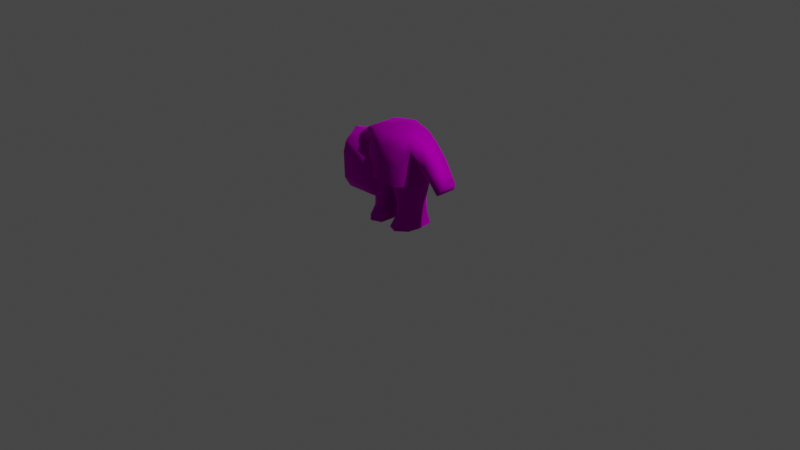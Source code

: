 # Source: MaleAnim.blend  (saved by Blender 2.81.16; exported with 4.5.12 LTS)
import bpy
from mathutils import Matrix  # noqa: F401  (used for matrix-valued properties, if any)

bpy.ops.wm.read_factory_settings(use_empty=True)
scene = bpy.context.scene
scene.name = 'Scene'

# ---- collections
col_collection = bpy.data.collections.new('Collection'); scene.collection.children.link(col_collection)

# ---- images (referenced by path relative to the original .blend; pixels are not part of the script)
import os
ASSET_DIR = os.environ.get("B2B_ASSET_DIR", "")  # directory of the original .blend (textures are referenced by path, not embedded)
HERE = os.path.dirname(os.path.abspath(__file__))  # packed textures are extracted next to this script under _unpacked/

def load_image(name, relpath, width, height, colorspace="sRGB"):
    """Load a texture the original file referenced (path relative to the .blend, or extracted next to this script)."""
    p = next((c for c in (os.path.join(HERE, relpath), os.path.join(ASSET_DIR, relpath)) if relpath and os.path.exists(c)), "")
    if p:
        img = bpy.data.images.load(p, check_existing=True)
        img.name = name
    else:  # same state as the original file: an image datablock whose file is absent (Cycles renders it pink)
        img = bpy.data.images.new(name, width, height)
        img.source = "FILE"
        img.filepath = "//" + (relpath or name)
    img.colorspace_settings.name = colorspace
    return img
img_map__2 = load_image('Map #2', 'TT_demo_texture.tga', 1024, 1024, 'sRGB')

# ---- materials (node trees are filled in below, after node groups)
mat_tt_demo = bpy.data.materials.new('TT_demo')
mat_tt_demo.use_transparent_shadow = False
mat_tt_demo.diffuse_color = (0.5882, 0.5882, 0.5882, 1.0)
mat_tt_demo.roughness = 0.8586
mat_tt_demo.specular_intensity = 0.0
mat_tt_demo.metallic = 1.0

# ---- material node trees
mat_tt_demo.use_nodes = True; mat_tt_demo.node_tree.nodes.clear()
_N = mat_tt_demo.node_tree.nodes; _L = mat_tt_demo.node_tree.links
n0 = _N.new('ShaderNodeOutputMaterial'); n0.name = 'Material Output'; n0.location = (300, 300)
n1 = _N.new('ShaderNodeBsdfPrincipled'); n1.name = 'Principled BSDF'; n1.location = (10, 300)
n1.distribution = 'GGX'
n1.subsurface_method = 'BURLEY'
n1.inputs[1].default_value = 1.0
n1.inputs[2].default_value = 0.8586
n1.inputs[3].default_value = 1.45
n1.inputs[13].default_value = 0.0
n1.inputs[27].default_value = (0.0, 0.0, 0.0, 1.0)
n1.inputs[28].default_value = 1.0
n2 = _N.new('ShaderNodeNormalMap'); n2.name = 'Normal Map'; n2.location = (-300, -300)
n2.label = 'Normal/Map'
n3 = _N.new('ShaderNodeTexImage'); n3.name = 'Image Texture'; n3.location = (-300, 600)
n3.image = img_map__2
_L.new(n1.outputs[0], n0.inputs[0])
_L.new(n2.outputs[0], n1.inputs[5])
_L.new(n3.outputs[0], n1.inputs[0])
n0.is_active_output = True

# ---- world
world_world = bpy.data.worlds.new('World'); scene.world = world_world
world_world.use_nodes = True; world_world.node_tree.nodes.clear()
_N = world_world.node_tree.nodes; _L = world_world.node_tree.links
n0 = _N.new('ShaderNodeOutputWorld'); n0.name = 'World Output'; n0.location = (300, 300)
n1 = _N.new('ShaderNodeBackground'); n1.name = 'Background'; n1.location = (10, 300)
n1.inputs[0].default_value = (0.05088, 0.05088, 0.05088, 1.0)
_L.new(n1.outputs[0], n0.inputs[0])
n0.is_active_output = True
world_world.color = (0.05088, 0.05088, 0.05088)
world_world.use_sun_shadow = False
world_world.sun_shadow_jitter_overblur = 0.0

# ---- cameras
cam_camera = bpy.data.cameras.new('Camera')
cam_camera.clip_end = 100.0
cam_camera.ortho_scale = 7.314

# ---- lights
light_light = bpy.data.lights.new('Light', 'POINT')
light_light.transmission_factor = 0.0
light_light.energy = 1000.0
light_light.shadow_soft_size = 0.1
light_light.shadow_maximum_resolution = 0.006
light_light.use_absolute_resolution = True

# ---- meshes
me_mesh = bpy.data.meshes.new('Mesh')
me_mesh.from_pydata([(-7.299, 6.299, -8.416), (-8.092, 7.858, 11.16), (0.0, -11.44, -9.407), (-10.65, -7.77, 7.244), (-10.62, 9.53, 6.765), (0.0, -12.23, 7.923), (-9.818, 8.815, -3.934), (0.0, -11.75, -4.507), (0.0, 13.02, -3.934), (-10.01, -8.176, -4.256), (-9.561, -7.381, 11.9), (0.0, 0.46, 14.31), (-4.792, -11.14, -4.387), (-7.256, -8.148, -8.795), (7.256, -8.148, -8.795), (7.299, 6.299, -8.416), (0.0, 9.969, -8.684), (0.0, -12.28, 13.89), (9.561, -7.381, 11.9), (4.792, -11.14, -4.387), (10.01, -8.176, -4.256), (9.818, 8.815, -3.934), (10.65, -7.77, 7.244), (10.62, 9.53, 6.765), (8.092, 7.858, 11.16), (0.0, 11.61, 12.99), (0.0, 14.12, 7.177)], [], [(0, 16, 2), (2, 13, 0), (17, 11, 10), (2, 12, 13), (13, 9, 6), (6, 0, 13), (16, 0, 6), (6, 8, 16), (17, 10, 3), (3, 5, 17), (3, 10, 4), (4, 1, 25), (25, 26, 4), (5, 3, 12), (6, 9, 3), (3, 4, 6), (4, 26, 8), (8, 6, 4), (11, 25, 1), (2, 7, 12), (12, 7, 5), (1, 10, 11), (3, 9, 12), (12, 9, 13), (10, 1, 4), (15, 14, 2), (2, 16, 15), (17, 18, 11), (2, 14, 19), (14, 15, 21), (21, 20, 14), (16, 8, 21), (21, 15, 16), (17, 5, 22), (22, 18, 17), (22, 23, 18), (23, 26, 25), (25, 24, 23), (5, 19, 22), (21, 23, 22), (22, 20, 21), (23, 21, 8), (8, 26, 23), (11, 24, 25), (2, 19, 7), (19, 5, 7), (24, 11, 18), (22, 19, 20), (19, 14, 20), (18, 23, 24)])
me_mesh.polygons.foreach_set('use_smooth', [True] * 50)
_uv = me_mesh.uv_layers.new(name='UVChannel_1')
_uv.uv.foreach_set('vector', [0.04725, 0.5747, 0.04691, 0.5747, 0.2248, 0.568, 0.2248, 0.568, 0.1913, 0.568, 0.04725, 0.5747, 0.2099, 0.7509, 0.1098, 0.7494, 0.1766, 0.744, 0.3132, 0.5682, 0.2582, 0.6051, 0.2262, 0.5682, 0.1913, 0.568, 0.1985, 0.6049, 0.02436, 0.6169, 0.02436, 0.6169, 0.04725, 0.5747, 0.1913, 0.568, 0.04691, 0.5747, 0.04725, 0.5747, 0.02436, 0.6169, 0.02436, 0.6169, 0.01559, 0.6232, 0.04691, 0.5747, 0.3132, 0.7511, 0.2268, 0.7442, 0.1984, 0.7309, 0.1984, 0.7309, 0.3132, 0.7378, 0.3132, 0.7511, 0.1985, 0.7307, 0.1766, 0.744, 0.02502, 0.7307, 0.02502, 0.7307, 0.04023, 0.744, 0.04006, 0.7509, 0.04006, 0.7509, 0.01722, 0.7376, 0.02502, 0.7307, 0.3132, 0.7378, 0.1984, 0.7309, 0.2582, 0.6051, 0.02436, 0.6169, 0.1985, 0.6049, 0.1985, 0.7307, 0.1985, 0.7307, 0.02502, 0.7307, 0.02436, 0.6169, 0.02502, 0.7307, 0.01722, 0.7376, 0.01559, 0.6232, 0.01559, 0.6232, 0.02436, 0.6169, 0.02502, 0.7307, 0.1098, 0.7494, 0.04006, 0.7509, 0.04023, 0.744, 0.3132, 0.5682, 0.3132, 0.6051, 0.2582, 0.6051, 0.2582, 0.6051, 0.3132, 0.6051, 0.3132, 0.7378, 0.04023, 0.744, 0.1766, 0.744, 0.1098, 0.7494, 0.1984, 0.7309, 0.1984, 0.6051, 0.2582, 0.6051, 0.2582, 0.6051, 0.1984, 0.6051, 0.2262, 0.5682, 0.1766, 0.744, 0.04023, 0.744, 0.02502, 0.7307, 0.04725, 0.5747, 0.1913, 0.568, 0.2248, 0.568, 0.2248, 0.568, 0.04691, 0.5747, 0.04725, 0.5747, 0.2099, 0.7509, 0.1766, 0.744, 0.1098, 0.7494, 0.3132, 0.5682, 0.2262, 0.5682, 0.2582, 0.6051, 0.1913, 0.568, 0.04725, 0.5747, 0.02436, 0.6169, 0.02436, 0.6169, 0.1985, 0.6049, 0.1913, 0.568, 0.04691, 0.5747, 0.01559, 0.6232, 0.02436, 0.6169, 0.02436, 0.6169, 0.04725, 0.5747, 0.04691, 0.5747, 0.3132, 0.7511, 0.3132, 0.7378, 0.1984, 0.7309, 0.1984, 0.7309, 0.2268, 0.7442, 0.3132, 0.7511, 0.1985, 0.7307, 0.02502, 0.7307, 0.1766, 0.744, 0.02502, 0.7307, 0.01722, 0.7376, 0.04006, 0.7509, 0.04006, 0.7509, 0.04023, 0.744, 0.02502, 0.7307, 0.3132, 0.7378, 0.2582, 0.6051, 0.1984, 0.7309, 0.02436, 0.6169, 0.02502, 0.7307, 0.1985, 0.7307, 0.1985, 0.7307, 0.1985, 0.6049, 0.02436, 0.6169, 0.02502, 0.7307, 0.02436, 0.6169, 0.01559, 0.6232, 0.01559, 0.6232, 0.01722, 0.7376, 0.02502, 0.7307, 0.1098, 0.7494, 0.04023, 0.744, 0.04006, 0.7509, 0.3132, 0.5682, 0.2582, 0.6051, 0.3132, 0.6051, 0.2582, 0.6051, 0.3132, 0.7378, 0.3132, 0.6051, 0.04023, 0.744, 0.1098, 0.7494, 0.1766, 0.744, 0.1984, 0.7309, 0.2582, 0.6051, 0.1984, 0.6051, 0.2582, 0.6051, 0.2262, 0.5682, 0.1984, 0.6051, 0.1766, 0.744, 0.02502, 0.7307, 0.04023, 0.744])
me_mesh.materials.append(mat_tt_demo)
me_mesh.use_remesh_fix_poles = True
me_mesh.use_remesh_preserve_attributes = False
me_mesh.use_mirror_vertex_groups = False
me_mesh.update()
me_mesh.normals_split_custom_set([tuple(v) for v in zip(*[iter([-0.5097, 0.2669, -0.8179, -3.724e-09, 0.5632, -0.8263, 2.117e-08, -0.6921, -0.7218, 2.117e-08, -0.6921, -0.7218, -0.5321, -0.3737, -0.7597, -0.5097, 0.2669, -0.8179, 0.0, -0.7512, 0.66, 0.0, 0.05675, 0.9984, -0.6891, -0.3654, 0.6258, 2.117e-08, -0.6921, -0.7218, -0.3492, -0.9285, -0.1262, -0.5321, -0.3737, -0.7597, -0.5321, -0.3737, -0.7597, -0.8507, -0.4643, -0.2466, -0.7846, 0.5241, -0.3312, -0.7846, 0.5241, -0.3312, -0.5097, 0.2669, -0.8179, -0.5321, -0.3737, -0.7597, -3.724e-09, 0.5632, -0.8263, -0.5097, 0.2669, -0.8179, -0.7846, 0.5241, -0.3312, -0.7846, 0.5241, -0.3312, -1.111e-08, 0.9503, -0.3115, -3.724e-09, 0.5632, -0.8263, 0.0, -0.7512, 0.66, -0.6891, -0.3654, 0.6258, -0.8545, -0.5106, 0.09571, -0.8545, -0.5106, 0.09571, 0.0, -0.9998, 0.01741, 0.0, -0.7512, 0.66, -0.8545, -0.5106, 0.09571, -0.6891, -0.3654, 0.6258, -0.817, 0.5434, 0.1929, -0.817, 0.5434, 0.1929, -0.5704, 0.3428, 0.7464, 6.622e-09, 0.6235, 0.7819, 6.622e-09, 0.6235, 0.7819, 1.135e-08, 0.9887, 0.1499, -0.817, 0.5434, 0.1929, 0.0, -0.9998, 0.01741, -0.8545, -0.5106, 0.09571, -0.3492, -0.9285, -0.1262, -0.7846, 0.5241, -0.3312, -0.8507, -0.4643, -0.2466, -0.8545, -0.5106, 0.09571, -0.8545, -0.5106, 0.09571, -0.817, 0.5434, 0.1929, -0.7846, 0.5241, -0.3312, -0.817, 0.5434, 0.1929, 1.135e-08, 0.9887, 0.1499, -1.111e-08, 0.9503, -0.3115, -1.111e-08, 0.9503, -0.3115, -0.7846, 0.5241, -0.3312, -0.817, 0.5434, 0.1929, 0.0, 0.05675, 0.9984, 6.622e-09, 0.6235, 0.7819, -0.5704, 0.3428, 0.7464, 2.117e-08, -0.6921, -0.7218, 0.0, -0.9987, -0.05073, -0.3492, -0.9285, -0.1262, -0.3492, -0.9285, -0.1262, 0.0, -0.9987, -0.05073, 0.0, -0.9998, 0.01741, -0.5704, 0.3428, 0.7464, -0.6891, -0.3654, 0.6258, 0.0, 0.05675, 0.9984, -0.8545, -0.5106, 0.09571, -0.8507, -0.4643, -0.2466, -0.3492, -0.9285, -0.1262, -0.3492, -0.9285, -0.1262, -0.8507, -0.4643, -0.2466, -0.5321, -0.3737, -0.7597, -0.6891, -0.3654, 0.6258, -0.5704, 0.3428, 0.7464, -0.817, 0.5434, 0.1929, 0.5097, 0.2669, -0.8179, 0.5321, -0.3737, -0.7597, 2.117e-08, -0.6921, -0.7218, 2.117e-08, -0.6921, -0.7218, -3.724e-09, 0.5632, -0.8263, 0.5097, 0.2669, -0.8179, 0.0, -0.7512, 0.66, 0.6891, -0.3654, 0.6258, 0.0, 0.05675, 0.9984, 2.117e-08, -0.6921, -0.7218, 0.5321, -0.3737, -0.7597, 0.3492, -0.9285, -0.1262, 0.5321, -0.3737, -0.7597, 0.5097, 0.2669, -0.8179, 0.7846, 0.5241, -0.3312, 0.7846, 0.5241, -0.3312, 0.8507, -0.4643, -0.2466, 0.5321, -0.3737, -0.7597, -3.724e-09, 0.5632, -0.8263, -1.111e-08, 0.9503, -0.3115, 0.7846, 0.5241, -0.3312, 0.7846, 0.5241, -0.3312, 0.5097, 0.2669, -0.8179, -3.724e-09, 0.5632, -0.8263, 0.0, -0.7512, 0.66, 0.0, -0.9998, 0.01741, 0.8545, -0.5106, 0.09571, 0.8545, -0.5106, 0.09571, 0.6891, -0.3654, 0.6258, 0.0, -0.7512, 0.66, 0.8545, -0.5106, 0.09571, 0.817, 0.5434, 0.1929, 0.6891, -0.3654, 0.6258, 0.817, 0.5434, 0.1929, 1.135e-08, 0.9887, 0.1499, 6.622e-09, 0.6235, 0.7819, 6.622e-09, 0.6235, 0.7819, 0.5704, 0.3428, 0.7464, 0.817, 0.5434, 0.1929, 0.0, -0.9998, 0.01741, 0.3492, -0.9285, -0.1262, 0.8545, -0.5106, 0.09571, 0.7846, 0.5241, -0.3312, 0.817, 0.5434, 0.1929, 0.8545, -0.5106, 0.09571, 0.8545, -0.5106, 0.09571, 0.8507, -0.4643, -0.2466, 0.7846, 0.5241, -0.3312, 0.817, 0.5434, 0.1929, 0.7846, 0.5241, -0.3312, -1.111e-08, 0.9503, -0.3115, -1.111e-08, 0.9503, -0.3115, 1.135e-08, 0.9887, 0.1499, 0.817, 0.5434, 0.1929, 0.0, 0.05675, 0.9984, 0.5704, 0.3428, 0.7464, 6.622e-09, 0.6235, 0.7819, 2.117e-08, -0.6921, -0.7218, 0.3492, -0.9285, -0.1262, 0.0, -0.9987, -0.05073, 0.3492, -0.9285, -0.1262, 0.0, -0.9998, 0.01741, 0.0, -0.9987, -0.05073, 0.5704, 0.3428, 0.7464, 0.0, 0.05675, 0.9984, 0.6891, -0.3654, 0.6258, 0.8545, -0.5106, 0.09571, 0.3492, -0.9285, -0.1262, 0.8507, -0.4643, -0.2466, 0.3492, -0.9285, -0.1262, 0.5321, -0.3737, -0.7597, 0.8507, -0.4643, -0.2466, 0.6891, -0.3654, 0.6258, 0.817, 0.5434, 0.1929, 0.5704, 0.3428, 0.7464])] * 3)])
me_mesh_001 = bpy.data.meshes.new('Mesh.001')
me_mesh_001.from_pydata([(-8.178, -8.288, 18.86), (-8.948, -4.262, 38.87), (-8.622, -8.218, 27.68), (-2.396, -6.113, 17.62), (-11.89, -0.4401, 0.06762), (-2.052, -1.143, 0.06762), (-27.7, -2.772, 23.31), (-23.94, -2.186, 18.76), (-20.53, -2.066, 31.18), (-15.87, -2.789, 25.87), (-2.023e-12, -10.35, 27.51), (-7.941, 8.941, 18.9), (-9.567, 6.308, 38.87), (-7.947, 9.413, 28.24), (-2.912, 10.14, 18.83), (-8.077, 8.363, 0.0676), (-4.062, 7.06, 0.06762), (-27.7, 2.87, 23.31), (-23.94, 2.284, 18.76), (-20.53, 4.648, 31.18), (-15.87, 5.371, 25.87), (-14.85, 5.489, 35.9), (-12.18, -2.599, 28.8), (-12.18, 5.051, 28.8), (-9.485, -4.194, 4.719), (-3.254, -4.194, 5.088), (-7.604, 7.969, 4.056), (-4.326, 6.342, 3.994), (-11.02, -5.501, 0.06762), (-2.436, -7.335, 0.06761), (-3.739, -6.218, 2.631), (-9.588, -5.497, 2.58), (-6.846, -9.058, 0.06761), (-6.256, -7.425, 3.631), (-6.107, -5.62, 5.899), (-10.97, -0.8588, 4.16), (-11.9, -3.544, 18.91), (-11.58, -3.744, 27.75), (-11.95, 6.666, 27.75), (-12.16, 4.9, 18.99), (-10.73, 5.432, 4.134), (-11.24, 6.279, 0.06762), (-1.588, 2.902, 16.6), (-2.954, 2.57, 4.608), (-2.754, 2.838, 0.06762), (-9.108, -4.491, 9.941), (-4.167, 6.758, 9.853), (-3.324, -4.219, 9.899), (-7.753, 7.481, 9.868), (-6.427, -6.057, 9.936), (-10.94, -1.631, 9.873), (-10.61, 4.032, 9.872), (-2.48, 2.459, 9.805), (-18.38, -4.121, 28.48), (-25.85, -5.193, 20.37), (-18.42, 7.315, 28.44), (-25.9, 4.078, 20.21), (-13.13, 7.595, 32.83), (-11.38, -4.662, 33.64), (-9.06, -7.127, 33.85), (-8.646, 8.728, 35.64), (-2.007e-12, 1.621, 17.66), (-19.88, -2.488, 22.25), (-24.22, -2.446, 27.35), (-19.88, 3.828, 22.25), (-24.26, 3.759, 27.23), (-21.68, -4.544, 25.28), (-21.78, 5.696, 25.27), (7.784e-14, 11.25, 28.47), (-14.85, -2.26, 35.9), (-1.476e-12, -9.724, 34.63), (-1.164e-12, -6.989, 38.5), (8.948, -4.262, 38.87), (9.06, -7.127, 33.85), (8.178, -8.288, 18.86), (2.396, -6.113, 17.62), (-2.146e-12, -10.31, 18.87), (9.108, -4.491, 9.941), (6.427, -6.057, 9.936), (20.53, -2.066, 31.18), (18.38, -4.121, 28.48), (11.38, -4.662, 33.64), (14.85, -2.26, 35.9), (27.7, -2.772, 23.31), (25.85, -5.193, 20.37), (21.68, -4.544, 25.28), (24.22, -2.446, 27.35), (8.709e-13, 10.92, 36.91), (7.947, 9.413, 28.24), (8.646, 8.728, 35.64), (-2.147e-12, 10.75, 18.89), (2.912, 10.14, 18.83), (7.941, 8.941, 18.9), (8.077, 8.363, 0.0676), (7.604, 7.969, 4.056), (4.326, 6.342, 3.994), (4.062, 7.06, 0.06762), (11.95, 6.666, 27.75), (12.18, 5.051, 28.8), (13.13, 7.595, 32.83), (15.87, 5.371, 25.87), (19.88, 3.828, 22.25), (21.78, 5.696, 25.27), (18.42, 7.315, 28.44), (6.145e-13, 8.655, 39.94), (9.567, 6.308, 38.87), (8.622, -8.218, 27.68), (11.58, -3.744, 27.75), (11.9, -3.544, 18.91), (1.588, 2.902, 16.6), (11.89, -0.4401, 0.06762), (10.97, -0.8588, 4.16), (10.73, 5.432, 4.134), (11.24, 6.279, 0.06762), (2.052, -1.143, 0.06762), (2.754, 2.838, 0.06762), (2.954, 2.57, 4.608), (4.167, 6.758, 9.853), (2.48, 2.459, 9.805), (14.85, 5.489, 35.9), (20.53, 4.648, 31.18), (23.94, -2.186, 18.76), (25.9, 4.078, 20.21), (23.94, 2.284, 18.76), (15.87, -2.789, 25.87), (19.88, -2.488, 22.25), (24.26, 3.759, 27.23), (27.7, 2.87, 23.31), (12.18, -2.599, 28.8), (9.73, -5.497, 2.58), (11.02, -5.501, 0.06762), (6.846, -9.058, 0.06761), (6.397, -7.425, 3.631), (7.753, 7.481, 9.868), (12.16, 4.9, 18.99), (10.61, 4.032, 9.872), (10.94, -1.631, 9.873), (2.436, -7.335, 0.06761), (3.254, -4.194, 5.088), (3.881, -6.218, 2.631), (6.107, -5.62, 5.899), (9.485, -4.194, 4.719), (3.324, -4.219, 9.899), (7.231e-14, 3.885, 40.56)], [], [(70, 71, 1), (1, 59, 70), (0, 3, 76), (0, 45, 49), (53, 58, 69), (69, 8, 53), (6, 54, 66), (66, 63, 6), (87, 68, 13), (13, 60, 87), (68, 90, 14), (14, 11, 13), (68, 14, 13), (16, 15, 26), (26, 27, 16), (38, 23, 57), (20, 64, 67), (67, 55, 20), (1, 143, 12), (36, 0, 2), (2, 37, 36), (42, 14, 90), (90, 61, 42), (35, 40, 41), (41, 4, 35), (5, 4, 41), (5, 41, 15), (15, 16, 44), (5, 15, 44), (27, 46, 52), (52, 43, 27), (21, 19, 8), (8, 69, 21), (54, 56, 18), (18, 7, 54), (9, 62, 64), (64, 20, 9), (63, 65, 17), (17, 6, 63), (12, 21, 69), (69, 1, 12), (9, 20, 23), (23, 22, 9), (23, 20, 55), (55, 57, 23), (1, 69, 58), (31, 28, 32), (32, 33, 31), (26, 48, 46), (46, 27, 26), (39, 51, 50), (50, 36, 39), (16, 27, 43), (43, 44, 16), (4, 5, 29), (4, 29, 32), (4, 32, 28), (29, 5, 25), (25, 30, 29), (34, 24, 31), (31, 33, 34), (31, 24, 4), (4, 28, 31), (30, 33, 32), (32, 29, 30), (30, 25, 34), (34, 33, 30), (34, 25, 47), (47, 49, 34), (24, 45, 50), (50, 35, 24), (23, 38, 37), (37, 22, 23), (37, 38, 39), (39, 36, 37), (39, 38, 13), (13, 11, 39), (39, 11, 48), (48, 51, 39), (26, 15, 41), (41, 40, 26), (42, 3, 47), (47, 52, 42), (43, 25, 5), (5, 44, 43), (45, 24, 34), (34, 49, 45), (46, 14, 42), (42, 52, 46), (48, 11, 14), (14, 46, 48), (51, 40, 35), (35, 50, 51), (3, 0, 49), (49, 47, 3), (45, 0, 36), (36, 50, 45), (26, 40, 51), (51, 48, 26), (25, 43, 52), (52, 47, 25), (61, 76, 3), (3, 42, 61), (10, 2, 0), (0, 76, 10), (24, 35, 4), (53, 9, 22), (22, 58, 53), (54, 7, 62), (62, 66, 54), (56, 17, 65), (65, 67, 56), (6, 17, 56), (56, 54, 6), (19, 21, 57), (57, 55, 19), (58, 59, 1), (58, 22, 37), (58, 37, 2), (2, 59, 58), (2, 10, 70), (70, 59, 2), (57, 60, 13), (13, 38, 57), (57, 21, 12), (12, 60, 57), (60, 12, 104), (104, 87, 60), (53, 8, 63), (63, 66, 53), (64, 18, 56), (56, 67, 64), (62, 7, 18), (18, 64, 62), (8, 19, 65), (65, 63, 8), (9, 53, 66), (66, 62, 9), (19, 55, 67), (67, 65, 19), (72, 71, 70), (70, 73, 72), (74, 76, 75), (74, 78, 77), (80, 79, 82), (82, 81, 80), (83, 86, 85), (85, 84, 83), (87, 89, 88), (88, 68, 87), (88, 92, 91), (68, 88, 91), (68, 91, 90), (94, 93, 96), (96, 95, 94), (97, 99, 98), (100, 103, 102), (102, 101, 100), (105, 104, 143), (106, 74, 108), (108, 107, 106), (109, 61, 90), (90, 91, 109), (111, 110, 113), (113, 112, 111), (115, 96, 93), (114, 115, 93), (114, 93, 113), (114, 113, 110), (95, 116, 118), (118, 117, 95), (119, 82, 79), (79, 120, 119), (84, 121, 123), (123, 122, 84), (124, 100, 101), (101, 125, 124), (86, 83, 127), (127, 126, 86), (105, 72, 82), (82, 119, 105), (124, 128, 98), (98, 100, 124), (98, 99, 103), (103, 100, 98), (72, 81, 82), (131, 130, 129), (129, 132, 131), (94, 95, 117), (117, 133, 94), (134, 108, 136), (136, 135, 134), (96, 115, 116), (116, 95, 96), (110, 130, 131), (110, 131, 137), (110, 137, 114), (138, 114, 137), (137, 139, 138), (140, 132, 129), (129, 141, 140), (110, 141, 129), (129, 130, 110), (139, 137, 131), (131, 132, 139), (139, 132, 140), (140, 138, 139), (140, 78, 142), (142, 138, 140), (141, 111, 136), (136, 77, 141), (98, 128, 107), (107, 97, 98), (107, 108, 134), (134, 97, 107), (88, 97, 134), (134, 92, 88), (134, 135, 133), (133, 92, 134), (94, 112, 113), (113, 93, 94), (109, 118, 142), (142, 75, 109), (116, 115, 114), (114, 138, 116), (77, 78, 140), (140, 141, 77), (117, 118, 109), (109, 91, 117), (133, 117, 91), (91, 92, 133), (135, 136, 111), (111, 112, 135), (75, 142, 78), (78, 74, 75), (77, 136, 108), (108, 74, 77), (94, 133, 135), (135, 112, 94), (138, 142, 118), (118, 116, 138), (61, 109, 75), (75, 76, 61), (10, 76, 74), (74, 106, 10), (141, 110, 111), (80, 81, 128), (128, 124, 80), (84, 85, 125), (125, 121, 84), (122, 102, 126), (126, 127, 122), (83, 84, 122), (122, 127, 83), (120, 103, 99), (99, 119, 120), (81, 72, 73), (81, 107, 128), (81, 73, 106), (106, 107, 81), (106, 73, 70), (70, 10, 106), (99, 97, 88), (88, 89, 99), (99, 89, 105), (105, 119, 99), (89, 87, 104), (104, 105, 89), (80, 85, 86), (86, 79, 80), (101, 102, 122), (122, 123, 101), (125, 101, 123), (123, 121, 125), (79, 86, 126), (126, 120, 79), (124, 125, 85), (85, 80, 124), (120, 126, 102), (102, 103, 120), (1, 71, 143), (143, 71, 72), (72, 105, 143), (143, 104, 12)])
me_mesh_001.polygons.foreach_set('use_smooth', [True] * 284)
_k = set([(0, 36), (0, 76), (4, 28), (4, 41), (5, 29), (5, 44), (11, 14), (11, 39), (14, 90), (15, 16), (15, 41), (16, 44), (28, 32), (29, 32), (36, 39), (74, 76), (74, 108), (90, 91), (91, 92), (92, 134), (93, 96), (93, 113), (96, 115), (108, 134), (110, 113), (110, 130), (114, 115), (114, 137), (130, 131), (131, 137)])
me_mesh_001.attributes.new('sharp_edge', 'BOOLEAN', 'EDGE').data.foreach_set('value', [ (min(e.vertices), max(e.vertices)) in _k for e in me_mesh_001.edges])
_uv = me_mesh_001.uv_layers.new(name='UVChannel_1')
_uv.uv.foreach_set('vector', [0.5491, 0.767, 0.5491, 0.7926, 0.4917, 0.7867, 0.4917, 0.7867, 0.4882, 0.7658, 0.5491, 0.767, 0.4631, 0.7302, 0.4653, 0.7298, 0.4661, 0.7302, 0.4631, 0.7302, 0.4628, 0.7273, 0.4638, 0.7273, 0.5024, 0.6932, 0.5063, 0.6963, 0.5044, 0.6976, 0.5044, 0.6976, 0.5012, 0.6948, 0.5024, 0.6932, 0.1912, 0.6292, 0.1942, 0.6256, 0.201, 0.6316, 0.201, 0.6316, 0.1968, 0.6342, 0.1912, 0.6292, 0.5126, 0.6982, 0.5126, 0.6932, 0.5082, 0.6931, 0.5082, 0.6931, 0.5078, 0.6974, 0.5126, 0.6982, 0.5126, 0.6932, 0.5126, 0.6877, 0.511, 0.6876, 0.511, 0.6876, 0.5082, 0.6877, 0.5082, 0.6931, 0.5126, 0.6932, 0.511, 0.6876, 0.5082, 0.6931, 0.4087, 0.6166, 0.4035, 0.6166, 0.4051, 0.6506, 0.4051, 0.6506, 0.4116, 0.6501, 0.4087, 0.6166, 0.506, 0.6928, 0.5059, 0.6934, 0.5053, 0.6958, 0.5038, 0.6917, 0.5016, 0.6896, 0.5005, 0.6914, 0.5005, 0.6914, 0.5024, 0.6932, 0.5038, 0.6917, 0.4917, 0.7867, 0.5491, 0.8043, 0.4859, 0.8031, 0.506, 0.6877, 0.5081, 0.6876, 0.5078, 0.6928, 0.5078, 0.6928, 0.5062, 0.6928, 0.506, 0.6877, 0.4656, 0.7295, 0.4651, 0.7302, 0.4661, 0.7302, 0.4661, 0.7302, 0.4661, 0.7298, 0.4656, 0.7295, 0.4406, 0.6515, 0.4153, 0.6513, 0.4119, 0.6166, 0.4119, 0.6166, 0.439, 0.6166, 0.4406, 0.6515, 0.3843, 0.6307, 0.384, 0.6307, 0.3809, 0.6307, 0.3843, 0.6307, 0.3809, 0.6307, 0.3799, 0.6268, 0.3799, 0.6268, 0.3805, 0.6307, 0.3825, 0.6307, 0.3843, 0.6307, 0.3799, 0.6268, 0.3825, 0.6307, 0.4645, 0.7253, 0.4646, 0.7272, 0.4652, 0.7272, 0.4652, 0.7272, 0.4651, 0.7255, 0.4645, 0.7253, 0.5044, 0.6976, 0.5012, 0.6948, 0.5012, 0.6948, 0.5012, 0.6948, 0.5044, 0.6976, 0.5044, 0.6976, 0.1942, 0.6256, 0.1941, 0.6254, 0.1973, 0.6236, 0.1973, 0.6236, 0.1973, 0.6236, 0.1942, 0.6256, 0.5038, 0.6917, 0.5016, 0.6896, 0.5016, 0.6896, 0.5016, 0.6896, 0.5038, 0.6917, 0.5038, 0.6917, 0.1968, 0.6342, 0.1968, 0.6341, 0.1912, 0.6292, 0.1912, 0.6292, 0.1912, 0.6292, 0.1968, 0.6342, 0.5073, 0.6993, 0.5044, 0.6976, 0.5044, 0.6976, 0.5044, 0.6976, 0.5073, 0.6993, 0.5073, 0.6993, 0.5038, 0.6917, 0.5038, 0.6917, 0.5059, 0.6934, 0.5059, 0.6934, 0.5059, 0.6934, 0.5038, 0.6917, 0.5059, 0.6934, 0.5038, 0.6917, 0.5024, 0.6932, 0.5024, 0.6932, 0.5053, 0.6958, 0.5059, 0.6934, 0.5073, 0.6993, 0.5044, 0.6976, 0.5063, 0.6963, 0.4593, 0.6381, 0.4593, 0.6166, 0.4737, 0.6166, 0.4737, 0.6166, 0.4671, 0.647, 0.4593, 0.6381, 0.4633, 0.7253, 0.4633, 0.7272, 0.4646, 0.7272, 0.4646, 0.7272, 0.4645, 0.7253, 0.4633, 0.7253, 0.4618, 0.7302, 0.4622, 0.7272, 0.4621, 0.7272, 0.4621, 0.7272, 0.4618, 0.7302, 0.4618, 0.7302, 0.4087, 0.6166, 0.4116, 0.6501, 0.4268, 0.6553, 0.4268, 0.6553, 0.4258, 0.6166, 0.4087, 0.6166, 0.384, 0.6307, 0.3843, 0.6307, 0.3872, 0.6307, 0.384, 0.6307, 0.3872, 0.6307, 0.388, 0.6307, 0.384, 0.6307, 0.388, 0.6307, 0.3864, 0.6307, 0.4667, 0.6166, 0.4418, 0.6166, 0.4541, 0.6594, 0.4541, 0.6594, 0.4622, 0.6385, 0.4667, 0.6166, 0.4598, 0.6663, 0.4541, 0.6563, 0.4593, 0.6381, 0.4593, 0.6381, 0.4671, 0.647, 0.4598, 0.6663, 0.4593, 0.6381, 0.4541, 0.6563, 0.439, 0.6166, 0.439, 0.6166, 0.4593, 0.6166, 0.4593, 0.6381, 0.4622, 0.6385, 0.4671, 0.647, 0.4737, 0.6166, 0.4737, 0.6166, 0.4667, 0.6166, 0.4622, 0.6385, 0.4622, 0.6385, 0.4541, 0.6594, 0.4598, 0.6663, 0.4598, 0.6663, 0.4671, 0.647, 0.4622, 0.6385, 0.4639, 0.7259, 0.4649, 0.7257, 0.4649, 0.7273, 0.4649, 0.7273, 0.4638, 0.7273, 0.4639, 0.7259, 0.4627, 0.7256, 0.4628, 0.7273, 0.4621, 0.7272, 0.4621, 0.7272, 0.4621, 0.7254, 0.4627, 0.7256, 0.5059, 0.6934, 0.506, 0.6928, 0.5062, 0.6928, 0.5062, 0.6928, 0.5059, 0.6934, 0.5059, 0.6934, 0.5062, 0.6928, 0.506, 0.6928, 0.5059, 0.6877, 0.5059, 0.6877, 0.506, 0.6877, 0.5062, 0.6928, 0.5059, 0.6877, 0.506, 0.6928, 0.5082, 0.6931, 0.5082, 0.6931, 0.5082, 0.6877, 0.5059, 0.6877, 0.4618, 0.7302, 0.4632, 0.7302, 0.4633, 0.7272, 0.4633, 0.7272, 0.4622, 0.7272, 0.4618, 0.7302, 0.4051, 0.6506, 0.4035, 0.6166, 0.4119, 0.6166, 0.4119, 0.6166, 0.4153, 0.6513, 0.4051, 0.6506, 0.4656, 0.7295, 0.4653, 0.7298, 0.4649, 0.7273, 0.4649, 0.7273, 0.4652, 0.7272, 0.4656, 0.7295, 0.4268, 0.6553, 0.4541, 0.6594, 0.4418, 0.6166, 0.4418, 0.6166, 0.4258, 0.6166, 0.4268, 0.6553, 0.4628, 0.7273, 0.4627, 0.7256, 0.4639, 0.7259, 0.4639, 0.7259, 0.4638, 0.7273, 0.4628, 0.7273, 0.4646, 0.7272, 0.4651, 0.7302, 0.4656, 0.7295, 0.4656, 0.7295, 0.4652, 0.7272, 0.4646, 0.7272, 0.4633, 0.7272, 0.4632, 0.7302, 0.4651, 0.7302, 0.4651, 0.7302, 0.4646, 0.7272, 0.4633, 0.7272, 0.4622, 0.7272, 0.4622, 0.7254, 0.4621, 0.7254, 0.4621, 0.7254, 0.4621, 0.7272, 0.4622, 0.7272, 0.4653, 0.7298, 0.4631, 0.7302, 0.4638, 0.7273, 0.4638, 0.7273, 0.4649, 0.7273, 0.4653, 0.7298, 0.4628, 0.7273, 0.4631, 0.7302, 0.4618, 0.7302, 0.4618, 0.7302, 0.4621, 0.7272, 0.4628, 0.7273, 0.4633, 0.7253, 0.4622, 0.7254, 0.4622, 0.7272, 0.4622, 0.7272, 0.4633, 0.7272, 0.4633, 0.7253, 0.4649, 0.7257, 0.4651, 0.7255, 0.4652, 0.7272, 0.4652, 0.7272, 0.4649, 0.7273, 0.4649, 0.7257, 0.4661, 0.7298, 0.4661, 0.7302, 0.4653, 0.7298, 0.4653, 0.7298, 0.4656, 0.7295, 0.4661, 0.7298, 0.5491, 0.726, 0.4914, 0.7302, 0.4946, 0.6793, 0.4946, 0.6793, 0.5491, 0.6762, 0.5491, 0.726, 0.4541, 0.6563, 0.4406, 0.6515, 0.439, 0.6166, 0.5024, 0.6932, 0.5038, 0.6917, 0.5059, 0.6934, 0.5059, 0.6934, 0.5063, 0.6963, 0.5024, 0.6932, 0.1942, 0.6256, 0.1973, 0.6236, 0.2039, 0.6279, 0.2039, 0.6279, 0.201, 0.6316, 0.1942, 0.6256, 0.1941, 0.6254, 0.1912, 0.6292, 0.1968, 0.6341, 0.1968, 0.6341, 0.2008, 0.6316, 0.1941, 0.6254, 0.1912, 0.6292, 0.1912, 0.6292, 0.1941, 0.6254, 0.1941, 0.6254, 0.1942, 0.6256, 0.1912, 0.6292, 0.5012, 0.6948, 0.5044, 0.6976, 0.5053, 0.6958, 0.5053, 0.6958, 0.5024, 0.6932, 0.5012, 0.6948, 0.5063, 0.6963, 0.5076, 0.6964, 0.5073, 0.6993, 0.5063, 0.6963, 0.5059, 0.6934, 0.5062, 0.6928, 0.5063, 0.6963, 0.5062, 0.6928, 0.5078, 0.6928, 0.5078, 0.6928, 0.5076, 0.6964, 0.5063, 0.6963, 0.4914, 0.7302, 0.5491, 0.726, 0.5491, 0.767, 0.5491, 0.767, 0.4882, 0.7658, 0.4914, 0.7302, 0.5053, 0.6958, 0.5078, 0.6974, 0.5082, 0.6931, 0.5082, 0.6931, 0.506, 0.6928, 0.5053, 0.6958, 0.5053, 0.6958, 0.5044, 0.6976, 0.5073, 0.6993, 0.5073, 0.6993, 0.5078, 0.6974, 0.5053, 0.6958, 0.5078, 0.6974, 0.5073, 0.6993, 0.5126, 0.6999, 0.5126, 0.6999, 0.5126, 0.6982, 0.5078, 0.6974, 0.5024, 0.6932, 0.5012, 0.6948, 0.4992, 0.6926, 0.4992, 0.6926, 0.5006, 0.6914, 0.5024, 0.6932, 0.2039, 0.6279, 0.1973, 0.6236, 0.1941, 0.6254, 0.1941, 0.6254, 0.2008, 0.6316, 0.2039, 0.6279, 0.2039, 0.6279, 0.1973, 0.6236, 0.1973, 0.6236, 0.1973, 0.6236, 0.2039, 0.6279, 0.2039, 0.6279, 0.5012, 0.6948, 0.5012, 0.6948, 0.4991, 0.6925, 0.4991, 0.6925, 0.4992, 0.6926, 0.5012, 0.6948, 0.5038, 0.6917, 0.5024, 0.6932, 0.5006, 0.6914, 0.5006, 0.6914, 0.5016, 0.6896, 0.5038, 0.6917, 0.5012, 0.6948, 0.5024, 0.6932, 0.5005, 0.6914, 0.5005, 0.6914, 0.4991, 0.6925, 0.5012, 0.6948, 0.4918, 0.7868, 0.5491, 0.7926, 0.5491, 0.767, 0.5491, 0.767, 0.4878, 0.7658, 0.4918, 0.7868, 0.4632, 0.7302, 0.4661, 0.7302, 0.4653, 0.7298, 0.4632, 0.7302, 0.4638, 0.7273, 0.4628, 0.7273, 0.5024, 0.6932, 0.5012, 0.6948, 0.5044, 0.6976, 0.5044, 0.6976, 0.5063, 0.6963, 0.5024, 0.6932, 0.2038, 0.6286, 0.1982, 0.6336, 0.194, 0.631, 0.194, 0.631, 0.2008, 0.625, 0.2038, 0.6286, 0.5126, 0.6982, 0.5078, 0.6974, 0.5082, 0.6931, 0.5082, 0.6931, 0.5126, 0.6932, 0.5126, 0.6982, 0.5082, 0.6931, 0.5082, 0.6877, 0.511, 0.6876, 0.5126, 0.6932, 0.5082, 0.6931, 0.511, 0.6876, 0.5126, 0.6932, 0.511, 0.6876, 0.5126, 0.6877, 0.4051, 0.6506, 0.4035, 0.6166, 0.4087, 0.6166, 0.4087, 0.6166, 0.4116, 0.6501, 0.4051, 0.6506, 0.506, 0.6928, 0.5053, 0.6958, 0.5059, 0.6934, 0.5038, 0.6917, 0.5024, 0.6932, 0.5005, 0.6914, 0.5005, 0.6914, 0.5016, 0.6896, 0.5038, 0.6917, 0.5073, 0.6993, 0.5126, 0.6999, 0.5126, 0.7003, 0.5078, 0.6928, 0.5081, 0.6876, 0.506, 0.6877, 0.506, 0.6877, 0.5062, 0.6928, 0.5078, 0.6928, 0.4656, 0.7295, 0.4661, 0.7298, 0.4661, 0.7302, 0.4661, 0.7302, 0.4651, 0.7302, 0.4656, 0.7295, 0.4406, 0.6515, 0.439, 0.6166, 0.4119, 0.6166, 0.4119, 0.6166, 0.4153, 0.6513, 0.4406, 0.6515, 0.3825, 0.6307, 0.3805, 0.6307, 0.3799, 0.6268, 0.3843, 0.6307, 0.3825, 0.6307, 0.3799, 0.6268, 0.3843, 0.6307, 0.3799, 0.6268, 0.3809, 0.6307, 0.3843, 0.6307, 0.3809, 0.6307, 0.384, 0.6307, 0.4646, 0.7253, 0.4651, 0.7255, 0.4653, 0.7272, 0.4653, 0.7272, 0.4646, 0.7272, 0.4646, 0.7253, 0.5044, 0.6976, 0.5044, 0.6976, 0.5012, 0.6948, 0.5012, 0.6948, 0.5012, 0.6948, 0.5044, 0.6976, 0.2008, 0.625, 0.1977, 0.623, 0.1977, 0.623, 0.1977, 0.623, 0.2009, 0.6248, 0.2008, 0.625, 0.5038, 0.6917, 0.5038, 0.6917, 0.5016, 0.6896, 0.5016, 0.6896, 0.5016, 0.6896, 0.5038, 0.6917, 0.1982, 0.6336, 0.2038, 0.6286, 0.2038, 0.6286, 0.2038, 0.6286, 0.1982, 0.6335, 0.1982, 0.6336, 0.5073, 0.6993, 0.5073, 0.6993, 0.5044, 0.6976, 0.5044, 0.6976, 0.5044, 0.6976, 0.5073, 0.6993, 0.5038, 0.6917, 0.5059, 0.6934, 0.5059, 0.6934, 0.5059, 0.6934, 0.5038, 0.6917, 0.5038, 0.6917, 0.5059, 0.6934, 0.5053, 0.6958, 0.5024, 0.6932, 0.5024, 0.6932, 0.5038, 0.6917, 0.5059, 0.6934, 0.5073, 0.6993, 0.5063, 0.6963, 0.5044, 0.6976, 0.4737, 0.6166, 0.4593, 0.6166, 0.4593, 0.6381, 0.4593, 0.6381, 0.4671, 0.647, 0.4737, 0.6166, 0.4634, 0.7253, 0.4646, 0.7253, 0.4646, 0.7272, 0.4646, 0.7272, 0.4633, 0.7272, 0.4634, 0.7253, 0.4618, 0.7302, 0.4618, 0.7302, 0.4622, 0.7272, 0.4622, 0.7272, 0.4623, 0.7272, 0.4618, 0.7302, 0.4087, 0.6166, 0.4258, 0.6166, 0.4268, 0.6553, 0.4268, 0.6553, 0.4116, 0.6501, 0.4087, 0.6166, 0.384, 0.6307, 0.3864, 0.6307, 0.388, 0.6307, 0.384, 0.6307, 0.388, 0.6307, 0.3872, 0.6307, 0.384, 0.6307, 0.3872, 0.6307, 0.3843, 0.6307, 0.4541, 0.6594, 0.4418, 0.6166, 0.4667, 0.6166, 0.4667, 0.6166, 0.4622, 0.6385, 0.4541, 0.6594, 0.4598, 0.6663, 0.4671, 0.647, 0.4593, 0.6381, 0.4593, 0.6381, 0.4541, 0.6563, 0.4598, 0.6663, 0.439, 0.6166, 0.4541, 0.6563, 0.4593, 0.6381, 0.4593, 0.6381, 0.4593, 0.6166, 0.439, 0.6166, 0.4622, 0.6385, 0.4667, 0.6166, 0.4737, 0.6166, 0.4737, 0.6166, 0.4671, 0.647, 0.4622, 0.6385, 0.4622, 0.6385, 0.4671, 0.647, 0.4598, 0.6663, 0.4598, 0.6663, 0.4541, 0.6594, 0.4622, 0.6385, 0.4639, 0.7259, 0.4638, 0.7273, 0.465, 0.7273, 0.465, 0.7273, 0.465, 0.7257, 0.4639, 0.7259, 0.4627, 0.7256, 0.4621, 0.7254, 0.4622, 0.7272, 0.4622, 0.7272, 0.4628, 0.7273, 0.4627, 0.7256, 0.5059, 0.6934, 0.5059, 0.6934, 0.5062, 0.6928, 0.5062, 0.6928, 0.506, 0.6928, 0.5059, 0.6934, 0.5062, 0.6928, 0.506, 0.6877, 0.5059, 0.6877, 0.5059, 0.6877, 0.506, 0.6928, 0.5062, 0.6928, 0.5082, 0.6931, 0.506, 0.6928, 0.5059, 0.6877, 0.5059, 0.6877, 0.5082, 0.6877, 0.5082, 0.6931, 0.4618, 0.7302, 0.4623, 0.7272, 0.4633, 0.7272, 0.4633, 0.7272, 0.4633, 0.7302, 0.4618, 0.7302, 0.4051, 0.6506, 0.4153, 0.6513, 0.4119, 0.6166, 0.4119, 0.6166, 0.4035, 0.6166, 0.4051, 0.6506, 0.4656, 0.7295, 0.4653, 0.7272, 0.465, 0.7273, 0.465, 0.7273, 0.4653, 0.7298, 0.4656, 0.7295, 0.4268, 0.6553, 0.4258, 0.6166, 0.4418, 0.6166, 0.4418, 0.6166, 0.4541, 0.6594, 0.4268, 0.6553, 0.4628, 0.7273, 0.4638, 0.7273, 0.4639, 0.7259, 0.4639, 0.7259, 0.4627, 0.7256, 0.4628, 0.7273, 0.4646, 0.7272, 0.4653, 0.7272, 0.4656, 0.7295, 0.4656, 0.7295, 0.4651, 0.7302, 0.4646, 0.7272, 0.4633, 0.7272, 0.4646, 0.7272, 0.4651, 0.7302, 0.4651, 0.7302, 0.4633, 0.7302, 0.4633, 0.7272, 0.4623, 0.7272, 0.4622, 0.7272, 0.4621, 0.7254, 0.4621, 0.7254, 0.4622, 0.7254, 0.4623, 0.7272, 0.4653, 0.7298, 0.465, 0.7273, 0.4638, 0.7273, 0.4638, 0.7273, 0.4632, 0.7302, 0.4653, 0.7298, 0.4628, 0.7273, 0.4622, 0.7272, 0.4618, 0.7302, 0.4618, 0.7302, 0.4632, 0.7302, 0.4628, 0.7273, 0.4634, 0.7253, 0.4633, 0.7272, 0.4623, 0.7272, 0.4623, 0.7272, 0.4622, 0.7254, 0.4634, 0.7253, 0.465, 0.7257, 0.465, 0.7273, 0.4653, 0.7272, 0.4653, 0.7272, 0.4651, 0.7255, 0.465, 0.7257, 0.4661, 0.7298, 0.4656, 0.7295, 0.4653, 0.7298, 0.4653, 0.7298, 0.4661, 0.7302, 0.4661, 0.7298, 0.5491, 0.726, 0.5491, 0.6762, 0.4943, 0.6793, 0.4943, 0.6793, 0.491, 0.7302, 0.5491, 0.726, 0.4541, 0.6563, 0.439, 0.6166, 0.4406, 0.6515, 0.5024, 0.6932, 0.5063, 0.6963, 0.5059, 0.6934, 0.5059, 0.6934, 0.5038, 0.6917, 0.5024, 0.6932, 0.2008, 0.625, 0.194, 0.631, 0.1911, 0.6273, 0.1911, 0.6273, 0.1977, 0.623, 0.2008, 0.625, 0.2009, 0.6248, 0.1942, 0.631, 0.1982, 0.6335, 0.1982, 0.6335, 0.2038, 0.6286, 0.2009, 0.6248, 0.2038, 0.6286, 0.2008, 0.625, 0.2009, 0.6248, 0.2009, 0.6248, 0.2038, 0.6286, 0.2038, 0.6286, 0.5012, 0.6948, 0.5024, 0.6932, 0.5053, 0.6958, 0.5053, 0.6958, 0.5044, 0.6976, 0.5012, 0.6948, 0.5063, 0.6963, 0.5073, 0.6993, 0.5076, 0.6964, 0.5063, 0.6963, 0.5062, 0.6928, 0.5059, 0.6934, 0.5063, 0.6963, 0.5076, 0.6964, 0.5078, 0.6928, 0.5078, 0.6928, 0.5062, 0.6928, 0.5063, 0.6963, 0.491, 0.7302, 0.4878, 0.7658, 0.5491, 0.767, 0.5491, 0.767, 0.5491, 0.726, 0.491, 0.7302, 0.5053, 0.6958, 0.506, 0.6928, 0.5082, 0.6931, 0.5082, 0.6931, 0.5078, 0.6974, 0.5053, 0.6958, 0.5053, 0.6958, 0.5078, 0.6974, 0.5073, 0.6993, 0.5073, 0.6993, 0.5044, 0.6976, 0.5053, 0.6958, 0.5078, 0.6974, 0.5126, 0.6982, 0.5126, 0.6999, 0.5126, 0.6999, 0.5073, 0.6993, 0.5078, 0.6974, 0.5024, 0.6932, 0.5006, 0.6914, 0.4992, 0.6926, 0.4992, 0.6926, 0.5012, 0.6948, 0.5024, 0.6932, 0.1911, 0.6273, 0.1942, 0.631, 0.2009, 0.6248, 0.2009, 0.6248, 0.1977, 0.623, 0.1911, 0.6273, 0.1911, 0.6273, 0.1911, 0.6273, 0.1977, 0.623, 0.1977, 0.623, 0.1977, 0.623, 0.1911, 0.6273, 0.5012, 0.6948, 0.4992, 0.6926, 0.4991, 0.6925, 0.4991, 0.6925, 0.5012, 0.6948, 0.5012, 0.6948, 0.5038, 0.6917, 0.5016, 0.6896, 0.5006, 0.6914, 0.5006, 0.6914, 0.5024, 0.6932, 0.5038, 0.6917, 0.5012, 0.6948, 0.4991, 0.6925, 0.5005, 0.6914, 0.5005, 0.6914, 0.5024, 0.6932, 0.5012, 0.6948, 0.4917, 0.7867, 0.5491, 0.7926, 0.5491, 0.8043, 0.5491, 0.8043, 0.5491, 0.7926, 0.4918, 0.7868, 0.4918, 0.7868, 0.4861, 0.8031, 0.5491, 0.8043, 0.5126, 0.7003, 0.5126, 0.6999, 0.5073, 0.6993])
me_mesh_001.materials.append(mat_tt_demo)
me_mesh_001.use_remesh_fix_poles = True
me_mesh_001.use_remesh_preserve_attributes = False
me_mesh_001.use_mirror_vertex_groups = False
me_mesh_001.update()
me_mesh_001.normals_split_custom_set([tuple(v) for v in zip(*[iter([-7.928e-09, -0.9408, 0.3391, -7.084e-08, -0.5916, 0.8062, -0.3583, -0.4713, 0.8059, -0.3583, -0.4713, 0.8059, -0.5144, -0.813, 0.2729, -7.928e-09, -0.9408, 0.3391, -0.3014, -0.8566, -0.4188, 0.447, -0.4392, -0.7793, -8.955e-08, -0.2435, -0.9699, -0.3014, -0.8566, -0.4188, -0.6812, -0.7185, -0.1403, -0.0001813, -0.9779, -0.2093, -0.04875, -0.9941, 0.09724, -0.5471, -0.8214, 0.1613, -0.5414, -0.4571, 0.7056, -0.5414, -0.4571, 0.7056, -0.5933, -0.4741, 0.6506, -0.04875, -0.9941, 0.09724, -0.9116, -0.3808, 0.155, -0.3817, -0.8011, -0.461, 0.003432, -0.9967, 0.08123, 0.003432, -0.9967, 0.08123, -0.624, -0.4766, 0.6193, -0.9116, -0.3808, 0.155, 2.167e-08, 0.9374, 0.3483, 1.471e-08, 1.0, -0.002822, -0.3708, 0.9272, -0.05229, -0.3708, 0.9272, -0.05229, -0.3294, 0.8904, 0.3142, 2.167e-08, 0.9374, 0.3483, 1.471e-08, 1.0, -0.002822, 0.0, 0.9987, -0.05123, -0.2191, 0.9745, -0.04822, -0.2191, 0.9745, -0.04822, -0.4801, 0.8761, -0.04455, -0.3708, 0.9272, -0.05229, 1.471e-08, 1.0, -0.002822, -0.2191, 0.9745, -0.04822, -0.3708, 0.9272, -0.05229, 0.7057, 0.6989, 0.1166, -0.1599, 0.9803, 0.116, -0.1318, 0.9834, 0.1247, -0.1318, 0.9834, 0.1247, 0.7503, 0.6589, 0.05395, 0.7057, 0.6989, 0.1166, -0.8616, 0.4712, -0.1887, -0.5652, 0.3614, -0.7416, -0.3512, 0.9309, 0.1003, 0.4838, 0.5557, -0.6761, 0.4797, 0.5021, -0.7195, -0.2388, 0.9617, -0.1344, -0.2388, 0.9617, -0.1344, -0.1791, 0.9823, -0.05538, 0.4838, 0.5557, -0.6761, -0.3583, -0.4713, 0.8059, -4.156e-08, 0.001725, 1.0, -0.3702, 0.4285, 0.8242, -0.9461, -0.3237, 0.01036, -0.534, -0.8452, -0.02021, -0.5556, -0.8309, 0.03045, -0.5556, -0.8309, 0.03045, -0.9325, -0.3552, -0.06597, -0.9461, -0.3237, 0.01036, 0.8311, 0.08577, -0.5495, 0.2224, 0.6857, -0.6931, 1.365e-08, 0.2659, -0.964, 1.365e-08, 0.2659, -0.964, 3.086e-07, -0.06646, -0.9978, 0.8311, 0.08577, -0.5495, -0.9807, -0.1721, 0.09321, -0.878, 0.448, 0.1688, -0.8444, 0.4975, 0.1985, -0.8444, 0.4975, 0.1985, -0.9605, -0.0846, 0.2652, -0.9807, -0.1721, 0.09321, 4.365e-09, 1.381e-07, -1.0, -1.872e-07, 2.106e-07, -1.0, -1.446e-06, -2.048e-06, -1.0, 4.365e-09, 1.381e-07, -1.0, -1.446e-06, -2.048e-06, -1.0, -8.001e-07, -2.18e-06, -1.0, -8.001e-07, -2.18e-06, -1.0, 3.694e-06, 1.145e-06, -1.0, 2.137e-06, -3.565e-07, -1.0, 4.365e-09, 1.381e-07, -1.0, -8.001e-07, -2.18e-06, -1.0, 2.137e-06, -3.565e-07, -1.0, 0.7503, 0.6589, 0.05395, 0.6779, 0.7155, -0.169, 0.9874, 0.1248, -0.09729, 0.9874, 0.1248, -0.09729, 0.9853, 0.1702, 0.01613, 0.7503, 0.6589, 0.05395, -0.5436, 0.4725, 0.6937, -0.6573, 0.4518, 0.6032, -0.5933, -0.4741, 0.6506, -0.5933, -0.4741, 0.6506, -0.5414, -0.4571, 0.7056, -0.5436, 0.4725, 0.6937, -0.3817, -0.8011, -0.461, -0.492, 0.6656, -0.5611, 0.05403, 0.2709, -0.9611, 0.05403, 0.2709, -0.9611, 0.0614, -0.2423, -0.9683, -0.3817, -0.8011, -0.461, 0.5458, -0.5735, -0.6109, 0.6013, -0.4599, -0.6534, 0.4797, 0.5021, -0.7195, 0.4797, 0.5021, -0.7195, 0.4838, 0.5557, -0.6761, 0.5458, -0.5735, -0.6109, -0.624, -0.4766, 0.6193, -0.7039, 0.4984, 0.5061, -0.9047, 0.4125, 0.1064, -0.9047, 0.4125, 0.1064, -0.9116, -0.3808, 0.155, -0.624, -0.4766, 0.6193, -0.3702, 0.4285, 0.8242, -0.5436, 0.4725, 0.6937, -0.5414, -0.4571, 0.7056, -0.5414, -0.4571, 0.7056, -0.3583, -0.4713, 0.8059, -0.3702, 0.4285, 0.8242, 0.5458, -0.5735, -0.6109, 0.4838, 0.5557, -0.6761, -0.5652, 0.3614, -0.7416, -0.5652, 0.3614, -0.7416, -0.4362, -0.5866, -0.6823, 0.5458, -0.5735, -0.6109, -0.5652, 0.3614, -0.7416, 0.4838, 0.5557, -0.6761, -0.1791, 0.9823, -0.05538, -0.1791, 0.9823, -0.05538, -0.3512, 0.9309, 0.1003, -0.5652, 0.3614, -0.7416, -0.3583, -0.4713, 0.8059, -0.5414, -0.4571, 0.7056, -0.5471, -0.8214, 0.1613, -0.7248, -0.5527, 0.4114, -0.794, -0.4043, 0.454, -0.1205, -0.8805, 0.4584, -0.1205, -0.8805, 0.4584, 0.0006764, -0.8513, 0.5247, -0.7248, -0.5527, 0.4114, -0.1318, 0.9834, 0.1247, -0.3712, 0.9224, -0.1063, 0.6779, 0.7155, -0.169, 0.6779, 0.7155, -0.169, 0.7503, 0.6589, 0.05395, -0.1318, 0.9834, 0.1247, -0.9137, 0.3769, -0.1519, -0.9321, 0.3558, -0.06745, -0.9656, -0.2451, -0.08666, -0.9656, -0.2451, -0.08666, -0.9224, -0.3524, -0.1581, -0.9137, 0.3769, -0.1519, 0.7057, 0.6989, 0.1166, 0.7503, 0.6589, 0.05395, 0.9853, 0.1702, 0.01613, 0.9853, 0.1702, 0.01613, 0.9699, 0.2367, 0.05662, 0.7057, 0.6989, 0.1166, -1.872e-07, 2.106e-07, -1.0, 4.365e-09, 1.381e-07, -1.0, -9.733e-08, 9.736e-07, -1.0, -1.872e-07, 2.106e-07, -1.0, -9.733e-08, 9.736e-07, -1.0, -4.357e-07, 6.302e-07, -1.0, -1.872e-07, 2.106e-07, -1.0, -4.357e-07, 6.302e-07, -1.0, -1.225e-06, 1.657e-07, -1.0, 0.6717, -0.587, 0.452, 0.986, 0.01801, 0.1658, 0.8673, -0.452, 0.2084, 0.8673, -0.452, 0.2084, 0.4355, -0.7578, 0.4858, 0.6717, -0.587, 0.452, 0.03599, -0.9661, 0.2556, -0.7597, -0.6235, 0.1847, -0.7248, -0.5527, 0.4114, -0.7248, -0.5527, 0.4114, 0.0006764, -0.8513, 0.5247, 0.03599, -0.9661, 0.2556, -0.7248, -0.5527, 0.4114, -0.7597, -0.6235, 0.1847, -0.9605, -0.0846, 0.2652, -0.9605, -0.0846, 0.2652, -0.794, -0.4043, 0.454, -0.7248, -0.5527, 0.4114, 0.4355, -0.7578, 0.4858, 0.0006764, -0.8513, 0.5247, -0.1205, -0.8805, 0.4584, -0.1205, -0.8805, 0.4584, 0.6717, -0.587, 0.452, 0.4355, -0.7578, 0.4858, 0.4355, -0.7578, 0.4858, 0.8673, -0.452, 0.2084, 0.03599, -0.9661, 0.2556, 0.03599, -0.9661, 0.2556, 0.0006764, -0.8513, 0.5247, 0.4355, -0.7578, 0.4858, 0.03599, -0.9661, 0.2556, 0.8673, -0.452, 0.2084, 0.8382, -0.5328, -0.1166, 0.8382, -0.5328, -0.1166, -0.0001813, -0.9779, -0.2093, 0.03599, -0.9661, 0.2556, -0.7597, -0.6235, 0.1847, -0.6812, -0.7185, -0.1403, -0.9656, -0.2451, -0.08666, -0.9656, -0.2451, -0.08666, -0.9807, -0.1721, 0.09321, -0.7597, -0.6235, 0.1847, -0.5652, 0.3614, -0.7416, -0.8616, 0.4712, -0.1887, -0.9325, -0.3552, -0.06597, -0.9325, -0.3552, -0.06597, -0.4362, -0.5866, -0.6823, -0.5652, 0.3614, -0.7416, -0.9325, -0.3552, -0.06597, -0.8616, 0.4712, -0.1887, -0.9351, 0.354, -0.01566, -0.9351, 0.354, -0.01566, -0.9461, -0.3237, 0.01036, -0.9325, -0.3552, -0.06597, -0.9351, 0.354, -0.01566, -0.8616, 0.4712, -0.1887, -0.3708, 0.9272, -0.05229, -0.3708, 0.9272, -0.05229, -0.4801, 0.8761, -0.04455, -0.9351, 0.354, -0.01566, -0.9137, 0.3769, -0.1519, -0.4689, 0.8703, -0.1505, -0.3712, 0.9224, -0.1063, -0.3712, 0.9224, -0.1063, -0.9321, 0.3558, -0.06745, -0.9137, 0.3769, -0.1519, -0.1318, 0.9834, 0.1247, -0.1599, 0.9803, 0.116, -0.8444, 0.4975, 0.1985, -0.8444, 0.4975, 0.1985, -0.878, 0.448, 0.1688, -0.1318, 0.9834, 0.1247, 0.8311, 0.08577, -0.5495, 0.447, -0.4392, -0.7793, 0.8382, -0.5328, -0.1166, 0.8382, -0.5328, -0.1166, 0.9874, 0.1248, -0.09729, 0.8311, 0.08577, -0.5495, 0.9853, 0.1702, 0.01613, 0.8673, -0.452, 0.2084, 0.986, 0.01801, 0.1658, 0.986, 0.01801, 0.1658, 0.9699, 0.2367, 0.05662, 0.9853, 0.1702, 0.01613, -0.6812, -0.7185, -0.1403, -0.7597, -0.6235, 0.1847, 0.03599, -0.9661, 0.2556, 0.03599, -0.9661, 0.2556, -0.0001813, -0.9779, -0.2093, -0.6812, -0.7185, -0.1403, 0.6779, 0.7155, -0.169, 0.2224, 0.6857, -0.6931, 0.8311, 0.08577, -0.5495, 0.8311, 0.08577, -0.5495, 0.9874, 0.1248, -0.09729, 0.6779, 0.7155, -0.169, -0.3712, 0.9224, -0.1063, -0.4689, 0.8703, -0.1505, 0.2224, 0.6857, -0.6931, 0.2224, 0.6857, -0.6931, 0.6779, 0.7155, -0.169, -0.3712, 0.9224, -0.1063, -0.9321, 0.3558, -0.06745, -0.878, 0.448, 0.1688, -0.9807, -0.1721, 0.09321, -0.9807, -0.1721, 0.09321, -0.9656, -0.2451, -0.08666, -0.9321, 0.3558, -0.06745, 0.447, -0.4392, -0.7793, -0.3014, -0.8566, -0.4188, -0.0001813, -0.9779, -0.2093, -0.0001813, -0.9779, -0.2093, 0.8382, -0.5328, -0.1166, 0.447, -0.4392, -0.7793, -0.6812, -0.7185, -0.1403, -0.3014, -0.8566, -0.4188, -0.9224, -0.3524, -0.1581, -0.9224, -0.3524, -0.1581, -0.9656, -0.2451, -0.08666, -0.6812, -0.7185, -0.1403, -0.1318, 0.9834, 0.1247, -0.878, 0.448, 0.1688, -0.9321, 0.3558, -0.06745, -0.9321, 0.3558, -0.06745, -0.3712, 0.9224, -0.1063, -0.1318, 0.9834, 0.1247, 0.8673, -0.452, 0.2084, 0.9853, 0.1702, 0.01613, 0.9874, 0.1248, -0.09729, 0.9874, 0.1248, -0.09729, 0.8382, -0.5328, -0.1166, 0.8673, -0.452, 0.2084, 3.086e-07, -0.06646, -0.9978, -8.955e-08, -0.2435, -0.9699, 0.447, -0.4392, -0.7793, 0.447, -0.4392, -0.7793, 0.8311, 0.08577, -0.5495, 3.086e-07, -0.06646, -0.9978, -4.925e-09, -0.9992, 0.0408, -0.5556, -0.8309, 0.03045, -0.534, -0.8452, -0.02021, -0.534, -0.8452, -0.02021, 1.95e-08, -1.0, -0.004673, -4.925e-09, -0.9992, 0.0408, -0.7597, -0.6235, 0.1847, -0.9807, -0.1721, 0.09321, -0.9605, -0.0846, 0.2652, -0.04875, -0.9941, 0.09724, 0.5458, -0.5735, -0.6109, -0.4362, -0.5866, -0.6823, -0.4362, -0.5866, -0.6823, -0.5471, -0.8214, 0.1613, -0.04875, -0.9941, 0.09724, -0.3817, -0.8011, -0.461, 0.0614, -0.2423, -0.9683, 0.6013, -0.4599, -0.6534, 0.6013, -0.4599, -0.6534, 0.003432, -0.9967, 0.08123, -0.3817, -0.8011, -0.461, -0.492, 0.6656, -0.5611, -0.9047, 0.4125, 0.1064, -0.7039, 0.4984, 0.5061, -0.7039, 0.4984, 0.5061, -0.2388, 0.9617, -0.1344, -0.492, 0.6656, -0.5611, -0.9116, -0.3808, 0.155, -0.9047, 0.4125, 0.1064, -0.492, 0.6656, -0.5611, -0.492, 0.6656, -0.5611, -0.3817, -0.8011, -0.461, -0.9116, -0.3808, 0.155, -0.6573, 0.4518, 0.6032, -0.5436, 0.4725, 0.6937, -0.3512, 0.9309, 0.1003, -0.3512, 0.9309, 0.1003, -0.1791, 0.9823, -0.05538, -0.6573, 0.4518, 0.6032, -0.5471, -0.8214, 0.1613, -0.5144, -0.813, 0.2729, -0.3583, -0.4713, 0.8059, -0.5471, -0.8214, 0.1613, -0.4362, -0.5866, -0.6823, -0.9325, -0.3552, -0.06597, -0.5471, -0.8214, 0.1613, -0.9325, -0.3552, -0.06597, -0.5556, -0.8309, 0.03045, -0.5556, -0.8309, 0.03045, -0.5144, -0.813, 0.2729, -0.5471, -0.8214, 0.1613, -0.5556, -0.8309, 0.03045, -4.925e-09, -0.9992, 0.0408, -7.928e-09, -0.9408, 0.3391, -7.928e-09, -0.9408, 0.3391, -0.5144, -0.813, 0.2729, -0.5556, -0.8309, 0.03045, -0.3512, 0.9309, 0.1003, -0.3294, 0.8904, 0.3142, -0.3708, 0.9272, -0.05229, -0.3708, 0.9272, -0.05229, -0.8616, 0.4712, -0.1887, -0.3512, 0.9309, 0.1003, -0.3512, 0.9309, 0.1003, -0.5436, 0.4725, 0.6937, -0.3702, 0.4285, 0.8242, -0.3702, 0.4285, 0.8242, -0.3294, 0.8904, 0.3142, -0.3512, 0.9309, 0.1003, -0.3294, 0.8904, 0.3142, -0.3702, 0.4285, 0.8242, 0.0, 0.5411, 0.841, 0.0, 0.5411, 0.841, 2.167e-08, 0.9374, 0.3483, -0.3294, 0.8904, 0.3142, -0.04875, -0.9941, 0.09724, -0.5933, -0.4741, 0.6506, -0.624, -0.4766, 0.6193, -0.624, -0.4766, 0.6193, 0.003432, -0.9967, 0.08123, -0.04875, -0.9941, 0.09724, 0.4797, 0.5021, -0.7195, 0.05403, 0.2709, -0.9611, -0.492, 0.6656, -0.5611, -0.492, 0.6656, -0.5611, -0.2388, 0.9617, -0.1344, 0.4797, 0.5021, -0.7195, 0.6013, -0.4599, -0.6534, 0.0614, -0.2423, -0.9683, 0.05403, 0.2709, -0.9611, 0.05403, 0.2709, -0.9611, 0.4797, 0.5021, -0.7195, 0.6013, -0.4599, -0.6534, -0.5933, -0.4741, 0.6506, -0.6573, 0.4518, 0.6032, -0.7039, 0.4984, 0.5061, -0.7039, 0.4984, 0.5061, -0.624, -0.4766, 0.6193, -0.5933, -0.4741, 0.6506, 0.5458, -0.5735, -0.6109, -0.04875, -0.9941, 0.09724, 0.003432, -0.9967, 0.08123, 0.003432, -0.9967, 0.08123, 0.6013, -0.4599, -0.6534, 0.5458, -0.5735, -0.6109, -0.6573, 0.4518, 0.6032, -0.1791, 0.9823, -0.05538, -0.2388, 0.9617, -0.1344, -0.2388, 0.9617, -0.1344, -0.7039, 0.4984, 0.5061, -0.6573, 0.4518, 0.6032, 0.3583, -0.4713, 0.8059, -7.084e-08, -0.5916, 0.8062, -7.928e-09, -0.9408, 0.3391, -7.928e-09, -0.9408, 0.3391, 0.5144, -0.813, 0.2729, 0.3583, -0.4713, 0.8059, 0.3014, -0.8566, -0.4188, -8.955e-08, -0.2435, -0.9699, -0.447, -0.4392, -0.7793, 0.3014, -0.8566, -0.4188, 0.0001812, -0.9779, -0.2093, 0.6812, -0.7185, -0.1403, 0.04875, -0.9941, 0.09724, 0.5933, -0.4741, 0.6506, 0.5414, -0.4571, 0.7056, 0.5414, -0.4571, 0.7056, 0.5471, -0.8214, 0.1613, 0.04875, -0.9941, 0.09724, 0.9116, -0.3808, 0.155, 0.624, -0.4766, 0.6193, -0.003432, -0.9967, 0.08123, -0.003432, -0.9967, 0.08123, 0.3817, -0.8011, -0.461, 0.9116, -0.3808, 0.155, 2.167e-08, 0.9374, 0.3483, 0.3294, 0.8904, 0.3142, 0.3708, 0.9272, -0.05229, 0.3708, 0.9272, -0.05229, 1.471e-08, 1.0, -0.002822, 2.167e-08, 0.9374, 0.3483, 0.3708, 0.9272, -0.05229, 0.4801, 0.8761, -0.04455, 0.2191, 0.9745, -0.04822, 1.471e-08, 1.0, -0.002822, 0.3708, 0.9272, -0.05229, 0.2191, 0.9745, -0.04822, 1.471e-08, 1.0, -0.002822, 0.2191, 0.9745, -0.04822, 0.0, 0.9987, -0.05123, 0.1318, 0.9834, 0.1247, 0.1599, 0.9803, 0.116, -0.7057, 0.6989, 0.1166, -0.7057, 0.6989, 0.1166, -0.7503, 0.6589, 0.05395, 0.1318, 0.9834, 0.1247, 0.8616, 0.4712, -0.1887, 0.3512, 0.9309, 0.1003, 0.5652, 0.3614, -0.7416, -0.4838, 0.5557, -0.6761, 0.1791, 0.9823, -0.05538, 0.2389, 0.9617, -0.1344, 0.2389, 0.9617, -0.1344, -0.4797, 0.5021, -0.7195, -0.4838, 0.5557, -0.6761, 0.3702, 0.4285, 0.8242, 0.0, 0.5411, 0.841, -4.156e-08, 0.001725, 1.0, 0.5556, -0.8309, 0.03045, 0.534, -0.8452, -0.02021, 0.9461, -0.3237, 0.01036, 0.9461, -0.3237, 0.01036, 0.9325, -0.3552, -0.06597, 0.5556, -0.8309, 0.03045, -0.8311, 0.08577, -0.5495, 3.086e-07, -0.06646, -0.9978, 1.365e-08, 0.2659, -0.964, 1.365e-08, 0.2659, -0.964, -0.2224, 0.6857, -0.6931, -0.8311, 0.08577, -0.5495, 0.9807, -0.1721, 0.09321, 0.9617, -0.07934, 0.2626, 0.8444, 0.4975, 0.1985, 0.8444, 0.4975, 0.1985, 0.878, 0.448, 0.1688, 0.9807, -0.1721, 0.09321, -2.138e-06, -3.565e-07, -1.0, -3.695e-06, 1.145e-06, -1.0, 7.999e-07, -2.18e-06, -1.0, -4.365e-09, 1.381e-07, -1.0, -2.138e-06, -3.565e-07, -1.0, 7.999e-07, -2.18e-06, -1.0, -4.365e-09, 1.381e-07, -1.0, 7.999e-07, -2.18e-06, -1.0, 1.446e-06, -2.048e-06, -1.0, -4.365e-09, 1.381e-07, -1.0, 1.446e-06, -2.048e-06, -1.0, 1.872e-07, 2.106e-07, -1.0, -0.7503, 0.6589, 0.05395, -0.9853, 0.1702, 0.01613, -0.9874, 0.1248, -0.09729, -0.9874, 0.1248, -0.09729, -0.6779, 0.7155, -0.169, -0.7503, 0.6589, 0.05395, 0.5436, 0.4725, 0.6937, 0.5414, -0.4571, 0.7056, 0.5933, -0.4741, 0.6506, 0.5933, -0.4741, 0.6506, 0.6573, 0.4518, 0.6032, 0.5436, 0.4725, 0.6937, 0.3817, -0.8011, -0.461, -0.0614, -0.2423, -0.9683, -0.05403, 0.2709, -0.9611, -0.05403, 0.2709, -0.9611, 0.492, 0.6656, -0.5611, 0.3817, -0.8011, -0.461, -0.5458, -0.5735, -0.6109, -0.4838, 0.5557, -0.6761, -0.4797, 0.5021, -0.7195, -0.4797, 0.5021, -0.7195, -0.6013, -0.4599, -0.6534, -0.5458, -0.5735, -0.6109, 0.624, -0.4766, 0.6193, 0.9116, -0.3808, 0.155, 0.9047, 0.4125, 0.1064, 0.9047, 0.4125, 0.1064, 0.7039, 0.4984, 0.5061, 0.624, -0.4766, 0.6193, 0.3702, 0.4285, 0.8242, 0.3583, -0.4713, 0.8059, 0.5414, -0.4571, 0.7056, 0.5414, -0.4571, 0.7056, 0.5436, 0.4725, 0.6937, 0.3702, 0.4285, 0.8242, -0.5458, -0.5735, -0.6109, 0.4362, -0.5866, -0.6823, 0.5652, 0.3614, -0.7416, 0.5652, 0.3614, -0.7416, -0.4838, 0.5557, -0.6761, -0.5458, -0.5735, -0.6109, 0.5652, 0.3614, -0.7416, 0.3512, 0.9309, 0.1003, 0.1791, 0.9823, -0.05538, 0.1791, 0.9823, -0.05538, -0.4838, 0.5557, -0.6761, 0.5652, 0.3614, -0.7416, 0.3583, -0.4713, 0.8059, 0.5471, -0.8214, 0.1613, 0.5414, -0.4571, 0.7056, 0.1095, -0.884, 0.4545, 0.8087, -0.4151, 0.4168, 0.7357, -0.539, 0.4101, 0.7357, -0.539, 0.4101, 0.01286, -0.8504, 0.526, 0.1095, -0.884, 0.4545, 0.1318, 0.9834, 0.1247, -0.7503, 0.6589, 0.05395, -0.6779, 0.7155, -0.169, -0.6779, 0.7155, -0.169, 0.3712, 0.9224, -0.1063, 0.1318, 0.9834, 0.1247, 0.9137, 0.3769, -0.1519, 0.9224, -0.3524, -0.1581, 0.9656, -0.2451, -0.08666, 0.9656, -0.2451, -0.08666, 0.9321, 0.3558, -0.06745, 0.9137, 0.3769, -0.1519, -0.7057, 0.6989, 0.1166, -0.9699, 0.2367, 0.05662, -0.9853, 0.1702, 0.01613, -0.9853, 0.1702, 0.01613, -0.7503, 0.6589, 0.05395, -0.7057, 0.6989, 0.1166, 1.872e-07, 2.106e-07, -1.0, 1.225e-06, 1.657e-07, -1.0, 4.357e-07, 6.302e-07, -1.0, 1.872e-07, 2.106e-07, -1.0, 4.357e-07, 6.302e-07, -1.0, 9.733e-08, 9.736e-07, -1.0, 1.872e-07, 2.106e-07, -1.0, 9.733e-08, 9.736e-07, -1.0, -4.365e-09, 1.381e-07, -1.0, -0.8654, -0.4571, 0.2052, -0.986, 0.01801, 0.1658, -0.6659, -0.5865, 0.4611, -0.6659, -0.5865, 0.4611, -0.4182, -0.7672, 0.4864, -0.8654, -0.4571, 0.2052, -0.04387, -0.966, 0.2549, 0.01286, -0.8504, 0.526, 0.7357, -0.539, 0.4101, 0.7357, -0.539, 0.4101, 0.7617, -0.6158, 0.2014, -0.04387, -0.966, 0.2549, 0.9617, -0.07934, 0.2626, 0.7617, -0.6158, 0.2014, 0.7357, -0.539, 0.4101, 0.7357, -0.539, 0.4101, 0.8087, -0.4151, 0.4168, 0.9617, -0.07934, 0.2626, -0.4182, -0.7672, 0.4864, -0.6659, -0.5865, 0.4611, 0.1095, -0.884, 0.4545, 0.1095, -0.884, 0.4545, 0.01286, -0.8504, 0.526, -0.4182, -0.7672, 0.4864, -0.4182, -0.7672, 0.4864, 0.01286, -0.8504, 0.526, -0.04387, -0.966, 0.2549, -0.04387, -0.966, 0.2549, -0.8654, -0.4571, 0.2052, -0.4182, -0.7672, 0.4864, -0.04387, -0.966, 0.2549, 0.0001812, -0.9779, -0.2093, -0.8382, -0.5328, -0.1166, -0.8382, -0.5328, -0.1166, -0.8654, -0.4571, 0.2052, -0.04387, -0.966, 0.2549, 0.7617, -0.6158, 0.2014, 0.9807, -0.1721, 0.09321, 0.9656, -0.2451, -0.08666, 0.9656, -0.2451, -0.08666, 0.6812, -0.7185, -0.1403, 0.7617, -0.6158, 0.2014, 0.5652, 0.3614, -0.7416, 0.4362, -0.5866, -0.6823, 0.9325, -0.3552, -0.06597, 0.9325, -0.3552, -0.06597, 0.8616, 0.4712, -0.1887, 0.5652, 0.3614, -0.7416, 0.9325, -0.3552, -0.06597, 0.9461, -0.3237, 0.01036, 0.9351, 0.354, -0.01566, 0.9351, 0.354, -0.01566, 0.8616, 0.4712, -0.1887, 0.9325, -0.3552, -0.06597, 0.3708, 0.9272, -0.05229, 0.8616, 0.4712, -0.1887, 0.9351, 0.354, -0.01566, 0.9351, 0.354, -0.01566, 0.4801, 0.8761, -0.04455, 0.3708, 0.9272, -0.05229, 0.9137, 0.3769, -0.1519, 0.9321, 0.3558, -0.06745, 0.3712, 0.9224, -0.1063, 0.3712, 0.9224, -0.1063, 0.4689, 0.8703, -0.1505, 0.9137, 0.3769, -0.1519, 0.1318, 0.9834, 0.1247, 0.878, 0.448, 0.1688, 0.8444, 0.4975, 0.1985, 0.8444, 0.4975, 0.1985, 0.1599, 0.9803, 0.116, 0.1318, 0.9834, 0.1247, -0.8311, 0.08577, -0.5495, -0.9874, 0.1248, -0.09729, -0.8382, -0.5328, -0.1166, -0.8382, -0.5328, -0.1166, -0.447, -0.4392, -0.7793, -0.8311, 0.08577, -0.5495, -0.9853, 0.1702, 0.01613, -0.9699, 0.2367, 0.05662, -0.986, 0.01801, 0.1658, -0.986, 0.01801, 0.1658, -0.8654, -0.4571, 0.2052, -0.9853, 0.1702, 0.01613, 0.6812, -0.7185, -0.1403, 0.0001812, -0.9779, -0.2093, -0.04387, -0.966, 0.2549, -0.04387, -0.966, 0.2549, 0.7617, -0.6158, 0.2014, 0.6812, -0.7185, -0.1403, -0.6779, 0.7155, -0.169, -0.9874, 0.1248, -0.09729, -0.8311, 0.08577, -0.5495, -0.8311, 0.08577, -0.5495, -0.2224, 0.6857, -0.6931, -0.6779, 0.7155, -0.169, 0.3712, 0.9224, -0.1063, -0.6779, 0.7155, -0.169, -0.2224, 0.6857, -0.6931, -0.2224, 0.6857, -0.6931, 0.4689, 0.8703, -0.1505, 0.3712, 0.9224, -0.1063, 0.9321, 0.3558, -0.06745, 0.9656, -0.2451, -0.08666, 0.9807, -0.1721, 0.09321, 0.9807, -0.1721, 0.09321, 0.878, 0.448, 0.1688, 0.9321, 0.3558, -0.06745, -0.447, -0.4392, -0.7793, -0.8382, -0.5328, -0.1166, 0.0001812, -0.9779, -0.2093, 0.0001812, -0.9779, -0.2093, 0.3014, -0.8566, -0.4188, -0.447, -0.4392, -0.7793, 0.6812, -0.7185, -0.1403, 0.9656, -0.2451, -0.08666, 0.9224, -0.3524, -0.1581, 0.9224, -0.3524, -0.1581, 0.3014, -0.8566, -0.4188, 0.6812, -0.7185, -0.1403, 0.1318, 0.9834, 0.1247, 0.3712, 0.9224, -0.1063, 0.9321, 0.3558, -0.06745, 0.9321, 0.3558, -0.06745, 0.878, 0.448, 0.1688, 0.1318, 0.9834, 0.1247, -0.8654, -0.4571, 0.2052, -0.8382, -0.5328, -0.1166, -0.9874, 0.1248, -0.09729, -0.9874, 0.1248, -0.09729, -0.9853, 0.1702, 0.01613, -0.8654, -0.4571, 0.2052, 3.086e-07, -0.06646, -0.9978, -0.8311, 0.08577, -0.5495, -0.447, -0.4392, -0.7793, -0.447, -0.4392, -0.7793, -8.955e-08, -0.2435, -0.9699, 3.086e-07, -0.06646, -0.9978, -4.925e-09, -0.9992, 0.0408, 1.95e-08, -1.0, -0.004673, 0.534, -0.8452, -0.02021, 0.534, -0.8452, -0.02021, 0.5556, -0.8309, 0.03045, -4.925e-09, -0.9992, 0.0408, 0.7617, -0.6158, 0.2014, 0.9617, -0.07934, 0.2626, 0.9807, -0.1721, 0.09321, 0.04875, -0.9941, 0.09724, 0.5471, -0.8214, 0.1613, 0.4362, -0.5866, -0.6823, 0.4362, -0.5866, -0.6823, -0.5458, -0.5735, -0.6109, 0.04875, -0.9941, 0.09724, 0.3817, -0.8011, -0.461, -0.003432, -0.9967, 0.08123, -0.6013, -0.4599, -0.6534, -0.6013, -0.4599, -0.6534, -0.0614, -0.2423, -0.9683, 0.3817, -0.8011, -0.461, 0.492, 0.6656, -0.5611, 0.2389, 0.9617, -0.1344, 0.7039, 0.4984, 0.5061, 0.7039, 0.4984, 0.5061, 0.9047, 0.4125, 0.1064, 0.492, 0.6656, -0.5611, 0.9116, -0.3808, 0.155, 0.3817, -0.8011, -0.461, 0.492, 0.6656, -0.5611, 0.492, 0.6656, -0.5611, 0.9047, 0.4125, 0.1064, 0.9116, -0.3808, 0.155, 0.6573, 0.4518, 0.6032, 0.1791, 0.9823, -0.05538, 0.3512, 0.9309, 0.1003, 0.3512, 0.9309, 0.1003, 0.5436, 0.4725, 0.6937, 0.6573, 0.4518, 0.6032, 0.5471, -0.8214, 0.1613, 0.3583, -0.4713, 0.8059, 0.5144, -0.813, 0.2729, 0.5471, -0.8214, 0.1613, 0.9325, -0.3552, -0.06597, 0.4362, -0.5866, -0.6823, 0.5471, -0.8214, 0.1613, 0.5144, -0.813, 0.2729, 0.5556, -0.8309, 0.03045, 0.5556, -0.8309, 0.03045, 0.9325, -0.3552, -0.06597, 0.5471, -0.8214, 0.1613, 0.5556, -0.8309, 0.03045, 0.5144, -0.813, 0.2729, -7.928e-09, -0.9408, 0.3391, -7.928e-09, -0.9408, 0.3391, -4.925e-09, -0.9992, 0.0408, 0.5556, -0.8309, 0.03045, 0.3512, 0.9309, 0.1003, 0.8616, 0.4712, -0.1887, 0.3708, 0.9272, -0.05229, 0.3708, 0.9272, -0.05229, 0.3294, 0.8904, 0.3142, 0.3512, 0.9309, 0.1003, 0.3512, 0.9309, 0.1003, 0.3294, 0.8904, 0.3142, 0.3702, 0.4285, 0.8242, 0.3702, 0.4285, 0.8242, 0.5436, 0.4725, 0.6937, 0.3512, 0.9309, 0.1003, 0.3294, 0.8904, 0.3142, 2.167e-08, 0.9374, 0.3483, 0.0, 0.5411, 0.841, 0.0, 0.5411, 0.841, 0.3702, 0.4285, 0.8242, 0.3294, 0.8904, 0.3142, 0.04875, -0.9941, 0.09724, -0.003432, -0.9967, 0.08123, 0.624, -0.4766, 0.6193, 0.624, -0.4766, 0.6193, 0.5933, -0.4741, 0.6506, 0.04875, -0.9941, 0.09724, -0.4797, 0.5021, -0.7195, 0.2389, 0.9617, -0.1344, 0.492, 0.6656, -0.5611, 0.492, 0.6656, -0.5611, -0.05403, 0.2709, -0.9611, -0.4797, 0.5021, -0.7195, -0.6013, -0.4599, -0.6534, -0.4797, 0.5021, -0.7195, -0.05403, 0.2709, -0.9611, -0.05403, 0.2709, -0.9611, -0.0614, -0.2423, -0.9683, -0.6013, -0.4599, -0.6534, 0.5933, -0.4741, 0.6506, 0.624, -0.4766, 0.6193, 0.7039, 0.4984, 0.5061, 0.7039, 0.4984, 0.5061, 0.6573, 0.4518, 0.6032, 0.5933, -0.4741, 0.6506, -0.5458, -0.5735, -0.6109, -0.6013, -0.4599, -0.6534, -0.003432, -0.9967, 0.08123, -0.003432, -0.9967, 0.08123, 0.04875, -0.9941, 0.09724, -0.5458, -0.5735, -0.6109, 0.6573, 0.4518, 0.6032, 0.7039, 0.4984, 0.5061, 0.2389, 0.9617, -0.1344, 0.2389, 0.9617, -0.1344, 0.1791, 0.9823, -0.05538, 0.6573, 0.4518, 0.6032, -0.3583, -0.4713, 0.8059, -7.084e-08, -0.5916, 0.8062, -4.156e-08, 0.001725, 1.0, -4.156e-08, 0.001725, 1.0, -7.084e-08, -0.5916, 0.8062, 0.3583, -0.4713, 0.8059, 0.3583, -0.4713, 0.8059, 0.3702, 0.4285, 0.8242, -4.156e-08, 0.001725, 1.0, -4.156e-08, 0.001725, 1.0, 0.0, 0.5411, 0.841, -0.3702, 0.4285, 0.8242])] * 3)])
arm_armature = bpy.data.armatures.new('Armature')  # bones are not reproduced

# ---- objects
ob_light = bpy.data.objects.new('Light', light_light)
ob_camera = bpy.data.objects.new('Camera', cam_camera)
ob_bip001 = bpy.data.objects.new('Bip001', arm_armature)
ob_bip001_footsteps = bpy.data.objects.new('Bip001 Footsteps', None)
ob_head_00 = bpy.data.objects.new('head_00', me_mesh)
ob_body_09_jacket = bpy.data.objects.new('Body_09_jacket', me_mesh_001)

# ---- transforms, parenting, visibility, modifiers, constraints
ob_light.location = (4.076, 1.005, 5.904)
ob_light.rotation_euler = (0.6503, 0.05522, 1.866)
ob_light.lock_rotations_4d = False
ob_light.empty_display_type = 'ARROWS'
ob_light.color = (0.0, 0.0, 0.0, 0.0)
ob_light.lineart.crease_threshold = 0.0
ob_camera.location = (7.359, -6.926, 4.958)
ob_camera.rotation_euler = (1.109, 0.0, 0.8149)
ob_camera.lock_rotations_4d = False
ob_camera.empty_display_type = 'ARROWS'
ob_camera.color = (0.0, 0.0, 0.0, 0.0)
ob_camera.display_type = 'WIRE'
ob_camera.lineart.crease_threshold = 0.0
ob_bip001.location = (0.0, 0.03613, 0.4511)
ob_bip001.rotation_euler = (-6.146e-14, -4.371e-08, -1.571)
ob_bip001.scale = (0.0254, 0.0254, 0.0254)
ob_bip001.show_in_front = True
ob_bip001.lineart.crease_threshold = 0.0
ob_bip001_footsteps.parent = ob_bip001
ob_bip001_footsteps.location = (0.0, 0.0, -17.32)
ob_bip001_footsteps.rotation_euler = (0.0, -0.0, 1.571)
ob_bip001_footsteps.color = (0.8, 0.8, 0.8, 1.0)
ob_bip001_footsteps.lineart.crease_threshold = 0.0
ob_head_00.parent = ob_bip001
ob_head_00.location = (0.0, -14.54, 0.0)
ob_head_00.color = (0.8, 0.8, 0.8, 1.0)
ob_head_00.lineart.crease_threshold = 0.0
ob_body_09_jacket.parent = ob_bip001
ob_body_09_jacket.matrix_parent_inverse = Matrix(((1.0, 1.137e-13, 4.371e-08, 1.253e-06), (-1.137e-13, 1.0, -6.062e-14, 6.777e-08), (-4.371e-08, 5.707e-14, 1.0, 6.217e-08), (0.0, 0.0, 0.0, 1.0)))
ob_body_09_jacket.location = (1.422, -1.972e-06, -17.76)
ob_body_09_jacket.rotation_euler = (-3.553e-15, -2.695e-21, 1.571)
ob_body_09_jacket.scale = (1.0, 1.0, 1.0)
ob_body_09_jacket.color = (0.8, 0.8, 0.8, 1.0)
ob_body_09_jacket.lineart.crease_threshold = 0.0
_vg = ob_body_09_jacket.vertex_groups.new(name='Bip001 Pelvis')
for _i, _w in zip([0, 2, 3, 9, 10, 11, 13, 14, 22, 23, 36, 37, 38, 39, 42, 61, 68, 74, 75, 76, 88, 90, 91, 92, 97, 98, 106, 107, 108, 109, 124, 128, 134], [1.0, 0.3, 1.0, 0.04442, 0.3, 1.0, 0.2, 1.0, 0.1346, 0.08446, 1.0, 0.179, 0.1186, 1.0, 1.0, 1.0, 0.2, 1.0, 1.0, 1.0, 0.2, 1.0, 1.0, 1.0, 0.1186, 0.08446, 0.3, 0.179, 1.0, 1.0, 0.04442, 0.1346, 1.0]): _vg.add([_i], _w, 'REPLACE')
_vg = ob_body_09_jacket.vertex_groups.new(name='Bip001 Spine')
for _i, _w in zip([1, 2, 9, 10, 12, 13, 21, 22, 23, 37, 38, 57, 58, 59, 60, 68, 69, 70, 71, 72, 73, 81, 82, 87, 88, 89, 97, 98, 99, 104, 105, 106, 107, 119, 124, 128, 143], [1.0, 0.7, 0.1037, 0.7, 1.0, 0.8, 0.3, 0.7551, 0.8, 0.7403, 0.8, 0.5991, 0.7512, 0.9527, 1.0, 0.8, 0.3, 1.0, 1.0, 1.0, 0.9522, 0.7512, 0.3, 1.0, 0.8, 1.0, 0.8, 0.8, 0.5991, 1.0, 1.0, 0.7, 0.7403, 0.3, 0.1037, 0.7551, 1.0]): _vg.add([_i], _w, 'REPLACE')
_vg = ob_body_09_jacket.vertex_groups.new(name='Bip001 L UpperArm')
for _i, _w in zip([73, 79, 80, 81, 82, 97, 98, 99, 100, 103, 107, 119, 120, 124, 128], [0.0478, 0.5, 0.5, 0.2488, 0.7, 0.08135, 0.1155, 0.4009, 0.5, 0.5, 0.08067, 0.7, 0.5, 0.426, 0.1102]): _vg.add([_i], _w, 'REPLACE')
_vg = ob_body_09_jacket.vertex_groups.new(name='Bip001 L Forearm')
for _i, _w in zip([79, 80, 85, 86, 100, 101, 102, 103, 120, 124, 125, 126], [0.5, 0.5, 0.5, 0.5, 0.5, 0.5, 0.5, 0.5, 0.5, 0.426, 0.5, 0.5]): _vg.add([_i], _w, 'REPLACE')
_vg = ob_body_09_jacket.vertex_groups.new(name='Bip001 L Hand')
for _i, _w in zip([83, 84, 85, 86, 101, 102, 121, 122, 123, 125, 126, 127], [1.0, 1.0, 0.5, 0.5, 0.5, 0.5, 1.0, 1.0, 1.0, 0.5, 0.5, 1.0]): _vg.add([_i], _w, 'REPLACE')
_vg = ob_body_09_jacket.vertex_groups.new(name='Bip001 R UpperArm')
for _i, _w in zip([8, 9, 19, 20, 21, 22, 23, 37, 38, 53, 55, 57, 58, 59, 69], [0.5, 0.426, 0.5, 0.5, 0.7, 0.1102, 0.1155, 0.08067, 0.08135, 0.5, 0.5, 0.4009, 0.2488, 0.04726, 0.7]): _vg.add([_i], _w, 'REPLACE')
_vg = ob_body_09_jacket.vertex_groups.new(name='Bip001 R Forearm')
for _i, _w in zip([8, 9, 19, 20, 53, 55, 62, 63, 64, 65, 66, 67], [0.5, 0.426, 0.5, 0.5, 0.5, 0.5, 0.5, 0.5, 0.5, 0.5, 0.5, 0.5]): _vg.add([_i], _w, 'REPLACE')
_vg = ob_body_09_jacket.vertex_groups.new(name='Bip001 R Hand')
for _i, _w in zip([6, 7, 17, 18, 54, 56, 62, 63, 64, 65, 66, 67], [1.0, 1.0, 1.0, 1.0, 1.0, 1.0, 0.5, 0.5, 0.5, 0.5, 0.5, 0.5]): _vg.add([_i], _w, 'REPLACE')
_vg = ob_body_09_jacket.vertex_groups.new(name='Bip001 L Thigh')
for _i, _w in zip([77, 78, 117, 118, 133, 135, 136, 142], [0.5, 0.5, 0.5, 0.5, 0.5, 0.5, 0.5, 0.5]): _vg.add([_i], _w, 'REPLACE')
_vg = ob_body_09_jacket.vertex_groups.new(name='Bip001 L Calf')
for _i, _w in zip([77, 78, 94, 95, 111, 112, 116, 117, 118, 129, 132, 133, 135, 136, 138, 139, 140, 141, 142], [0.5, 0.5, 0.3788, 0.5, 0.3806, 0.3738, 0.5, 0.5, 0.5, 0.2732, 0.1125, 0.5, 0.5, 0.5, 0.5, 0.1728, 0.5, 0.5, 0.5]): _vg.add([_i], _w, 'REPLACE')
_vg = ob_body_09_jacket.vertex_groups.new(name='Bip001 L Foot')
for _i, _w in zip([93, 94, 95, 96, 110, 111, 112, 113, 114, 115, 116, 129, 130, 131, 132, 137, 138, 139, 140, 141], [1.0, 0.6212, 0.5, 1.0, 1.0, 0.6194, 0.6262, 1.0, 1.0, 1.0, 0.5, 0.7268, 1.0, 1.0, 0.8875, 1.0, 0.5, 0.8272, 0.5, 0.5]): _vg.add([_i], _w, 'REPLACE')
_vg = ob_body_09_jacket.vertex_groups.new(name='Bip001 R Thigh')
for _i, _w in zip([45, 46, 47, 48, 49, 50, 51, 52], [0.5, 0.5, 0.5, 0.5, 0.5, 0.5, 0.5, 0.5]): _vg.add([_i], _w, 'REPLACE')
_vg = ob_body_09_jacket.vertex_groups.new(name='Bip001 R Calf')
for _i, _w in zip([24, 25, 26, 27, 28, 30, 31, 33, 34, 35, 40, 43, 45, 46, 47, 48, 49, 50, 51, 52], [0.5, 0.5, 0.3788, 0.5, 0.1139, 0.1775, 0.2764, 0.1146, 0.5, 0.3806, 0.3739, 0.5, 0.5, 0.5, 0.5, 0.5, 0.5, 0.5, 0.5, 0.5]): _vg.add([_i], _w, 'REPLACE')
_vg = ob_body_09_jacket.vertex_groups.new(name='Bip001 R Foot')
for _i, _w in zip([4, 5, 15, 16, 24, 25, 26, 27, 28, 29, 30, 31, 32, 33, 34, 35, 40, 41, 43, 44], [1.0, 1.0, 1.0, 1.0, 0.5, 0.5, 0.6212, 0.5, 0.8861, 1.0, 0.8225, 0.7236, 1.0, 0.8854, 0.5, 0.6194, 0.6261, 1.0, 0.5, 1.0]): _vg.add([_i], _w, 'REPLACE')
_m = ob_body_09_jacket.modifiers.new('Bip001', 'ARMATURE')
_m.object = ob_bip001

# ---- collection membership
col_collection.objects.link(ob_light)
col_collection.objects.link(ob_camera)
col_collection.objects.link(ob_bip001)
col_collection.objects.link(ob_bip001_footsteps)
col_collection.objects.link(ob_head_00)
col_collection.objects.link(ob_body_09_jacket)

# ---- scene / render settings (as saved in the file)
scene.camera = ob_camera
scene.frame_start = 1; scene.frame_end = 79; scene.frame_set(66)
scene.render.engine = 'BLENDER_EEVEE_NEXT'
scene.render.fps = 30
scene.cycles.use_denoising = False
scene.cycles.samples = 128
scene.cycles.sampling_pattern = 'TABULATED_SOBOL'
scene.cycles.use_adaptive_sampling = False
scene.cycles.use_light_tree = False
scene.view_settings.view_transform = 'Filmic'
bpy.context.view_layer.update()

